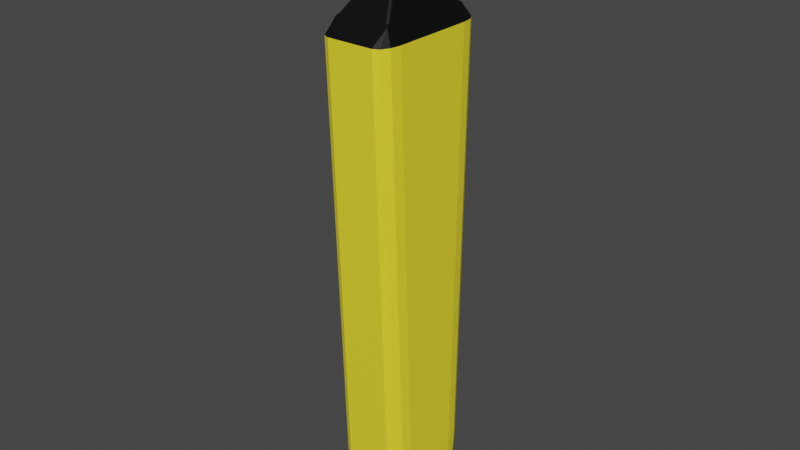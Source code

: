 # Source: highlighter.blend  (saved by Blender 2.90.8; exported with 4.5.12 LTS)
import bpy
from mathutils import Matrix  # noqa: F401  (used for matrix-valued properties, if any)

bpy.ops.wm.read_factory_settings(use_empty=True)
scene = bpy.context.scene
scene.name = 'Scene'

# ---- collections
col_collection = bpy.data.collections.new('Collection'); scene.collection.children.link(col_collection)

# ---- materials (node trees are filled in below, after node groups)
mat_material_002 = bpy.data.materials.new('Material.002')
mat_material_002.use_transparent_shadow = False
mat_material_003 = bpy.data.materials.new('Material.003')
mat_material_003.use_transparent_shadow = False

# ---- node groups
ng_auto_smooth = bpy.data.node_groups.new('Auto Smooth', 'GeometryNodeTree')
_s = ng_auto_smooth.interface.new_socket(name='Geometry', in_out='OUTPUT', socket_type='NodeSocketGeometry')
_s = ng_auto_smooth.interface.new_socket(name='Geometry', in_out='INPUT', socket_type='NodeSocketGeometry')
_s = ng_auto_smooth.interface.new_socket(name='Angle', in_out='INPUT', socket_type='NodeSocketFloat')
_s.subtype = 'ANGLE'
_s.min_value = 0.0
_s.max_value = 3.142
ng_auto_smooth.is_modifier = True
_N = ng_auto_smooth.nodes; _L = ng_auto_smooth.links
n0 = _N.new('NodeGroupOutput'); n0.name = 'Group Output'; n0.location = (480, -100)
n1 = _N.new('NodeGroupInput'); n1.name = 'Group Input'; n1.location = (-420, -300)
n2 = _N.new('NodeGroupInput'); n2.name = 'Group Input.001'; n2.location = (-60, -100)
n3 = _N.new('GeometryNodeSetShadeSmooth'); n3.name = 'Set Shade Smooth'; n3.location = (120, -100)
n3.domain = 'EDGE'
n4 = _N.new('GeometryNodeSetShadeSmooth'); n4.name = 'Set Shade Smooth.001'; n4.location = (300, -100)
n5 = _N.new('GeometryNodeInputMeshEdgeAngle'); n5.name = 'Edge Angle'; n5.location = (-420, -220)
n6 = _N.new('GeometryNodeInputEdgeSmooth'); n6.name = 'Is Edge Smooth'; n6.location = (-60, -160)
n7 = _N.new('GeometryNodeInputShadeSmooth'); n7.name = 'Is Face Smooth'; n7.location = (-240, -340)
n8 = _N.new('FunctionNodeBooleanMath'); n8.name = 'Boolean Math'; n8.location = (-60, -220)
n9 = _N.new('FunctionNodeCompare'); n9.name = 'Compare'; n9.location = (-240, -180)
n9.operation = 'LESS_EQUAL'
_L.new(n5.outputs[0], n9.inputs[0])
_L.new(n4.outputs[0], n0.inputs[0])
_L.new(n1.outputs[1], n9.inputs[1])
_L.new(n9.outputs[0], n8.inputs[0])
_L.new(n7.outputs[0], n8.inputs[1])
_L.new(n2.outputs[0], n3.inputs[0])
_L.new(n6.outputs[0], n3.inputs[1])
_L.new(n3.outputs[0], n4.inputs[0])
_L.new(n8.outputs[0], n3.inputs[2])
n0.is_active_output = True

# ---- material node trees
mat_material_002.use_nodes = True; mat_material_002.node_tree.nodes.clear()
_N = mat_material_002.node_tree.nodes; _L = mat_material_002.node_tree.links
n0 = _N.new('ShaderNodeBsdfPrincipled'); n0.name = 'Principled BSDF'; n0.location = (10, 300)
n0.distribution = 'GGX'
n0.subsurface_method = 'BURLEY'
n0.inputs[0].default_value = (1.0, 0.8464, 0.03137, 1.0)
n0.inputs[3].default_value = 1.45
n0.inputs[27].default_value = (0.0, 0.0, 0.0, 1.0)
n0.inputs[28].default_value = 1.0
n1 = _N.new('ShaderNodeOutputMaterial'); n1.name = 'Material Output'; n1.location = (300, 300)
_L.new(n0.outputs[0], n1.inputs[0])
n1.is_active_output = True
mat_material_003.use_nodes = True; mat_material_003.node_tree.nodes.clear()
_N = mat_material_003.node_tree.nodes; _L = mat_material_003.node_tree.links
n0 = _N.new('ShaderNodeBsdfPrincipled'); n0.name = 'Principled BSDF'; n0.location = (10, 300)
n0.distribution = 'GGX'
n0.subsurface_method = 'BURLEY'
n0.inputs[0].default_value = (0.0, 0.0, 0.0, 1.0)
n0.inputs[3].default_value = 1.45
n0.inputs[27].default_value = (0.0, 0.0, 0.0, 1.0)
n0.inputs[28].default_value = 1.0
n1 = _N.new('ShaderNodeOutputMaterial'); n1.name = 'Material Output'; n1.location = (300, 300)
_L.new(n0.outputs[0], n1.inputs[0])
n1.is_active_output = True

# ---- world
world_world = bpy.data.worlds.new('World'); scene.world = world_world
world_world.use_nodes = True; world_world.node_tree.nodes.clear()
_N = world_world.node_tree.nodes; _L = world_world.node_tree.links
n0 = _N.new('ShaderNodeOutputWorld'); n0.name = 'World Output'; n0.location = (300, 300)
n1 = _N.new('ShaderNodeBackground'); n1.name = 'Background'; n1.location = (10, 300)
n1.inputs[0].default_value = (0.05088, 0.05088, 0.05088, 1.0)
_L.new(n1.outputs[0], n0.inputs[0])
n0.is_active_output = True
world_world.color = (0.05088, 0.05088, 0.05088)
world_world.use_sun_shadow = False
world_world.sun_shadow_jitter_overblur = 0.0

# ---- meshes
me_cube_001 = bpy.data.meshes.new('Cube.001')
me_cube_001.from_pydata([(0.4566, 0.5292, 0.9766), (0.2321, 0.7989, 0.9766), (0.3022, 0.6126, 1.035), (0.4265, 0.6641, 0.9766), (0.3444, 0.7628, 0.9766), (0.2321, -0.796, 0.9766), (0.4566, -0.5249, 0.9766), (0.3022, -0.6096, 1.035), (0.3444, -0.7597, 0.9766), (0.4265, -0.6605, 0.9766), (-0.6404, 0.7989, 0.9766), (-0.8649, 0.5292, 0.9766), (-0.7105, 0.6126, 1.035), (-0.7526, 0.7628, 0.9766), (-0.8348, 0.6641, 0.9766), (-0.8649, -0.5249, 0.9766), (-0.6404, -0.796, 0.9766), (-0.7105, -0.6096, 1.035), (-0.8348, -0.6605, 0.9766), (-0.7526, -0.7597, 0.9766), (-0.4177, 0.1962, 1.177), (-0.3653, 0.2593, 1.177), (-0.4146, 0.2136, 1.177), (-0.4119, 0.2291, 1.177), (-0.4045, 0.2434, 1.177), (-0.3927, 0.2523, 1.177), (-0.3797, 0.2555, 1.177), (0.009478, 0.1962, 1.177), (-0.04298, 0.2593, 1.177), (0.00631, 0.2136, 1.177), (0.003643, 0.2291, 1.177), (-0.003714, 0.2434, 1.177), (-0.01557, 0.2523, 1.177), (-0.02852, 0.2555, 1.177), (-0.04298, -0.2563, 1.177), (0.009478, -0.1933, 1.177), (-0.02852, -0.2525, 1.177), (-0.01557, -0.2493, 1.177), (-0.003714, -0.2405, 1.177), (0.003643, -0.2262, 1.177), (0.00631, -0.2106, 1.177), (-0.3653, -0.2563, 1.177), (-0.4177, -0.1933, 1.177), (-0.3797, -0.2525, 1.177), (-0.3927, -0.2493, 1.177), (-0.4045, -0.2405, 1.177), (-0.4119, -0.2262, 1.177), (-0.4146, -0.2106, 1.177), (0.232, 0.588, 1.043), (0.2818, 0.528, 1.043), (0.3022, 0.6125, 1.035), (0.2457, 0.5843, 1.043), (0.258, 0.5813, 1.043), (0.2693, 0.5729, 1.043), (0.2763, 0.5593, 1.043), (0.2788, 0.5445, 1.043), (0.2818, -0.5251, 1.043), (0.232, -0.585, 1.043), (0.3022, -0.6096, 1.035), (0.2788, -0.5416, 1.043), (0.2763, -0.5564, 1.043), (0.2693, -0.57, 1.043), (0.258, -0.5784, 1.043), (0.2457, -0.5814, 1.043), (-0.6901, 0.528, 1.043), (-0.6403, 0.588, 1.043), (-0.7104, 0.6125, 1.035), (-0.6871, 0.5445, 1.043), (-0.6845, 0.5593, 1.043), (-0.6776, 0.5729, 1.043), (-0.6663, 0.5813, 1.043), (-0.654, 0.5843, 1.043), (-0.6403, -0.585, 1.043), (-0.6901, -0.5251, 1.043), (-0.7104, -0.6096, 1.035), (-0.654, -0.5814, 1.043), (-0.6663, -0.5784, 1.043), (-0.6776, -0.57, 1.043), (-0.6845, -0.5564, 1.043), (-0.6871, -0.5416, 1.043), (-0.3195, 0.08345, 1.31), (-0.2719, 0.1407, 1.31), (-0.3166, 0.09922, 1.31), (-0.3142, 0.1134, 1.31), (-0.3075, 0.1263, 1.31), (-0.2968, 0.1343, 1.31), (-0.285, 0.1372, 1.31), (-0.2719, -0.1378, 1.31), (-0.3195, -0.08052, 1.31), (-0.285, -0.1343, 1.31), (-0.2968, -0.1314, 1.31), (-0.3075, -0.1234, 1.31), (-0.3142, -0.1104, 1.31), (-0.3166, -0.09629, 1.31), (-0.08877, 0.08345, 1.31), (-0.1364, 0.1407, 1.31), (-0.09165, 0.09922, 1.31), (-0.09407, 0.1134, 1.31), (-0.1007, 0.1263, 1.31), (-0.1115, 0.1343, 1.31), (-0.1233, 0.1372, 1.31), (-0.1364, -0.1378, 1.31), (-0.08877, -0.08052, 1.31), (-0.1233, -0.1343, 1.31), (-0.1115, -0.1314, 1.31), (-0.1007, -0.1234, 1.31), (-0.09407, -0.1104, 1.31), (-0.09165, -0.09629, 1.31), (-0.1041, 0.1803, 1.243), (-0.05593, 0.1224, 1.243), (-0.09083, 0.1768, 1.243), (-0.07893, 0.1739, 1.243), (-0.06805, 0.1658, 1.243), (-0.06129, 0.1527, 1.243), (-0.05884, 0.1384, 1.243), (-0.05593, -0.1195, 1.243), (-0.1041, -0.1774, 1.243), (-0.05884, -0.1354, 1.243), (-0.06129, -0.1497, 1.243), (-0.06805, -0.1628, 1.243), (-0.07893, -0.171, 1.243), (-0.09083, -0.1739, 1.243), (-0.3042, 0.1803, 1.243), (-0.3523, 0.1224, 1.243), (-0.3174, 0.1768, 1.243), (-0.3293, 0.1739, 1.243), (-0.3402, 0.1658, 1.243), (-0.347, 0.1527, 1.243), (-0.3494, 0.1384, 1.243), (-0.3523, -0.1195, 1.243), (-0.3042, -0.1774, 1.243), (-0.3494, -0.1354, 1.243), (-0.347, -0.1497, 1.243), (-0.3402, -0.1628, 1.243), (-0.3293, -0.171, 1.243), (-0.3174, -0.1739, 1.243), (-0.2274, 0.07669, 1.377), (-0.2665, 0.0297, 1.377), (-0.2381, 0.07385, 1.377), (-0.2478, 0.07146, 1.377), (-0.2566, 0.06487, 1.377), (-0.2621, 0.05425, 1.377), (-0.2641, 0.04264, 1.377), (-0.2665, -0.02677, 1.377), (-0.2274, -0.07376, 1.377), (-0.2641, -0.03971, 1.377), (-0.2621, -0.05132, 1.377), (-0.2566, -0.06194, 1.377), (-0.2478, -0.06853, 1.377), (-0.2381, -0.07092, 1.377), (-0.1809, 0.07669, 1.377), (-0.1418, 0.0297, 1.377), (-0.1701, 0.07385, 1.377), (-0.1605, 0.07146, 1.377), (-0.1516, 0.06487, 1.377), (-0.1462, 0.05425, 1.377), (-0.1442, 0.04264, 1.377), (-0.1418, -0.02677, 1.377), (-0.1809, -0.07376, 1.377), (-0.1442, -0.03971, 1.377), (-0.1462, -0.05132, 1.377), (-0.1516, -0.06194, 1.377), (-0.1605, -0.06853, 1.377), (-0.1701, -0.07092, 1.377), (-0.4903, 0.4067, 1.11), (-0.5399, 0.3471, 1.11), (-0.504, 0.4031, 1.11), (-0.5162, 0.4001, 1.11), (-0.5274, 0.3917, 1.11), (-0.5344, 0.3782, 1.11), (-0.5369, 0.3635, 1.11), (-0.5399, -0.3441, 1.11), (-0.4903, -0.4038, 1.11), (-0.5369, -0.3606, 1.11), (-0.5344, -0.3753, 1.11), (-0.5274, -0.3888, 1.11), (-0.5162, -0.3972, 1.11), (-0.504, -0.4002, 1.11), (0.08206, 0.4067, 1.11), (0.1317, 0.3471, 1.11), (0.09572, 0.4031, 1.11), (0.108, 0.4001, 1.11), (0.1192, 0.3917, 1.11), (0.1261, 0.3782, 1.11), (0.1287, 0.3635, 1.11), (0.1317, -0.3441, 1.11), (0.08206, -0.4038, 1.11), (0.1287, -0.3606, 1.11), (0.1261, -0.3753, 1.11), (0.1192, -0.3888, 1.11), (0.108, -0.3972, 1.11), (0.09572, -0.4002, 1.11), (-0.2376, -0.01037, 1.443), (-0.2648, -0.01978, 1.412), (-0.2476, -0.01212, 1.441), (-0.2563, -0.01452, 1.434), (-0.2623, -0.01721, 1.424), (-0.2137, -0.03908, 1.443), (-0.2216, -0.07181, 1.412), (-0.2152, -0.05109, 1.441), (-0.2172, -0.06153, 1.434), (-0.2194, -0.06881, 1.424), (-0.2353, -0.02281, 1.443), (-0.2622, -0.03411, 1.412), (-0.2451, -0.02565, 1.441), (-0.2537, -0.0288, 1.434), (-0.2597, -0.03177, 1.424), (-0.2338, -0.03154, 1.443), (-0.26, -0.04696, 1.412), (-0.2433, -0.03629, 1.441), (-0.2516, -0.04089, 1.434), (-0.2575, -0.04464, 1.424), (-0.2328, -0.03341, 1.443), (-0.254, -0.05873, 1.412), (-0.2402, -0.04225, 1.441), (-0.2468, -0.05016, 1.434), (-0.2516, -0.05595, 1.424), (-0.2313, -0.03456, 1.443), (-0.2442, -0.06602, 1.412), (-0.2353, -0.04594, 1.441), (-0.2391, -0.05591, 1.434), (-0.2422, -0.06297, 1.424), (-0.2241, -0.03635, 1.443), (-0.2335, -0.06867, 1.412), (-0.2264, -0.04812, 1.441), (-0.2291, -0.0584, 1.434), (-0.2315, -0.06561, 1.424), (-0.2137, 0.04201, 1.443), (-0.2216, 0.07475, 1.412), (-0.2152, 0.05402, 1.441), (-0.2172, 0.06446, 1.434), (-0.2194, 0.07174, 1.424), (-0.2376, 0.0133, 1.443), (-0.2648, 0.02271, 1.412), (-0.2476, 0.01505, 1.441), (-0.2563, 0.01745, 1.434), (-0.2623, 0.02014, 1.424), (-0.2241, 0.03928, 1.443), (-0.2335, 0.0716, 1.412), (-0.2264, 0.05105, 1.441), (-0.2291, 0.06133, 1.434), (-0.2315, 0.06854, 1.424), (-0.2313, 0.03749, 1.443), (-0.2442, 0.06896, 1.412), (-0.2353, 0.04887, 1.441), (-0.2391, 0.05884, 1.434), (-0.2422, 0.0659, 1.424), (-0.2328, 0.03634, 1.443), (-0.254, 0.06166, 1.412), (-0.2402, 0.04518, 1.441), (-0.2468, 0.05309, 1.434), (-0.2516, 0.05888, 1.424), (-0.2338, 0.03447, 1.443), (-0.26, 0.04989, 1.412), (-0.2433, 0.03922, 1.441), (-0.2516, 0.04382, 1.434), (-0.2575, 0.04757, 1.424), (-0.2353, 0.02575, 1.443), (-0.2622, 0.03704, 1.412), (-0.2451, 0.02858, 1.441), (-0.2537, 0.03173, 1.434), (-0.2597, 0.0347, 1.424), (-0.1707, 0.0133, 1.443), (-0.1434, 0.02271, 1.412), (-0.1607, 0.01505, 1.441), (-0.152, 0.01745, 1.434), (-0.1459, 0.02014, 1.424), (-0.1945, 0.04201, 1.443), (-0.1867, 0.07475, 1.412), (-0.1931, 0.05402, 1.441), (-0.1911, 0.06446, 1.434), (-0.1888, 0.07174, 1.424), (-0.173, 0.02575, 1.443), (-0.146, 0.03704, 1.412), (-0.1632, 0.02858, 1.441), (-0.1546, 0.03173, 1.434), (-0.1486, 0.0347, 1.424), (-0.1745, 0.03447, 1.443), (-0.1482, 0.04989, 1.412), (-0.165, 0.03922, 1.441), (-0.1567, 0.04382, 1.434), (-0.1508, 0.04757, 1.424), (-0.1754, 0.03634, 1.443), (-0.1543, 0.06166, 1.412), (-0.1681, 0.04518, 1.441), (-0.1614, 0.05309, 1.434), (-0.1566, 0.05888, 1.424), (-0.177, 0.03749, 1.443), (-0.1641, 0.06896, 1.412), (-0.173, 0.04887, 1.441), (-0.1692, 0.05884, 1.434), (-0.166, 0.0659, 1.424), (-0.1842, 0.03928, 1.443), (-0.1748, 0.0716, 1.412), (-0.1818, 0.05105, 1.441), (-0.1792, 0.06133, 1.434), (-0.1767, 0.06854, 1.424), (-0.1945, -0.03908, 1.443), (-0.1867, -0.07181, 1.412), (-0.1931, -0.05109, 1.441), (-0.1911, -0.06153, 1.434), (-0.1888, -0.06881, 1.424), (-0.1707, -0.01037, 1.443), (-0.1434, -0.01978, 1.412), (-0.1607, -0.01212, 1.441), (-0.152, -0.01452, 1.434), (-0.1459, -0.01721, 1.424), (-0.1842, -0.03635, 1.443), (-0.1748, -0.06867, 1.412), (-0.1818, -0.04812, 1.441), (-0.1792, -0.0584, 1.434), (-0.1767, -0.06561, 1.424), (-0.177, -0.03456, 1.443), (-0.1641, -0.06602, 1.412), (-0.173, -0.04594, 1.441), (-0.1692, -0.05591, 1.434), (-0.166, -0.06297, 1.424), (-0.1754, -0.03341, 1.443), (-0.1543, -0.05873, 1.412), (-0.1681, -0.04225, 1.441), (-0.1614, -0.05016, 1.434), (-0.1566, -0.05595, 1.424), (-0.1745, -0.03154, 1.443), (-0.1482, -0.04696, 1.412), (-0.165, -0.03629, 1.441), (-0.1567, -0.04089, 1.434), (-0.1508, -0.04464, 1.424), (-0.173, -0.02281, 1.443), (-0.146, -0.03411, 1.412), (-0.1632, -0.02565, 1.441), (-0.1546, -0.0288, 1.434), (-0.1486, -0.03177, 1.424), (-0.2635, -0.03802, 1.385), (-0.266, -0.02465, 1.385), (-0.266, 0.02758, 1.385), (-0.2256, -0.07317, 1.385), (-0.2367, -0.07024, 1.385), (-0.1827, -0.07317, 1.385), (-0.2615, -0.05, 1.385), (-0.2558, -0.06097, 1.385), (-0.2467, -0.06777, 1.385), (-0.2367, 0.07317, 1.385), (-0.2256, 0.0761, 1.385), (-0.1827, 0.0761, 1.385), (-0.2635, 0.04095, 1.385), (-0.2467, 0.0707, 1.385), (-0.2558, 0.0639, 1.385), (-0.2615, 0.05293, 1.385), (-0.1423, 0.02758, 1.385), (-0.1447, 0.04095, 1.385), (-0.1423, -0.02465, 1.385), (-0.1715, 0.07317, 1.385), (-0.1468, 0.05293, 1.385), (-0.1524, 0.0639, 1.385), (-0.1616, 0.0707, 1.385), (-0.1715, -0.07024, 1.385), (-0.1447, -0.03802, 1.385), (-0.1616, -0.06777, 1.385), (-0.1524, -0.06097, 1.385), (-0.1468, -0.05, 1.385), (-0.2728, -0.02858, 1.38), (-0.2728, 0.03151, 1.38), (-0.241, -0.0782, 1.38), (-0.2288, 0.08432, 1.38), (-0.1794, 0.08432, 1.38), (-0.2701, 0.04606, 1.38), (-0.1355, 0.03151, 1.38), (-0.1355, -0.02858, 1.38), (-0.1673, 0.08113, 1.38), (-0.1381, -0.04313, 1.38), (-0.2701, -0.04313, 1.38), (-0.2288, -0.08139, 1.38), (-0.1794, -0.08139, 1.38), (-0.2679, -0.05617, 1.38), (-0.2617, -0.06811, 1.38), (-0.2518, -0.07552, 1.38), (-0.241, 0.08113, 1.38), (-0.2518, 0.07845, 1.38), (-0.2617, 0.07104, 1.38), (-0.2679, 0.0591, 1.38), (-0.1381, 0.04606, 1.38), (-0.1404, 0.0591, 1.38), (-0.1465, 0.07104, 1.38), (-0.1565, 0.07845, 1.38), (-0.1673, -0.0782, 1.38), (-0.1565, -0.07552, 1.38), (-0.1465, -0.06811, 1.38), (-0.1404, -0.05617, 1.38), (-0.2707, -0.04314, 1.384), (-0.2286, -0.0821, 1.384), (-0.1796, -0.0821, 1.384), (-0.2684, -0.05642, 1.384), (-0.2621, -0.06858, 1.384), (-0.252, -0.07612, 1.384), (-0.241, 0.08178, 1.384), (-0.252, 0.07905, 1.384), (-0.2621, 0.07151, 1.384), (-0.2684, 0.05936, 1.384), (-0.1376, 0.04608, 1.384), (-0.1399, 0.05936, 1.384), (-0.1461, 0.07151, 1.384), (-0.1563, 0.07905, 1.384), (-0.1673, -0.07885, 1.384), (-0.1563, -0.07612, 1.384), (-0.1461, -0.06858, 1.384), (-0.1399, -0.05642, 1.384), (-0.2734, -0.02833, 1.384), (-0.2734, 0.03126, 1.384), (-0.241, -0.07885, 1.384), (-0.2286, 0.08503, 1.384), (-0.1796, 0.08503, 1.384), (-0.2707, 0.04608, 1.384), (-0.1349, 0.03126, 1.384), (-0.1349, -0.02833, 1.384), (-0.1673, 0.08178, 1.384), (-0.1376, -0.04314, 1.384), (-0.619, -0.3484, -1.0), (-0.6429, -0.5923, -0.782), (-0.6265, -0.4172, -0.9893), (-0.6332, -0.4817, -0.9584), (-0.6384, -0.5357, -0.9101), (-0.6418, -0.5738, -0.8494), (-0.6854, -0.2674, -1.0), (-0.8674, -0.3213, -0.7818), (-0.7417, -0.2774, -0.9893), (-0.7925, -0.289, -0.9583), (-0.8327, -0.3009, -0.91), (-0.8585, -0.312, -0.8492), (-0.6606, -0.3349, -1.0), (-0.7551, -0.556, -0.7819), (-0.6899, -0.3967, -0.9893), (-0.7163, -0.4548, -0.9584), (-0.7372, -0.5037, -0.9101), (-0.7506, -0.5386, -0.8493), (-0.6739, -0.3188, -1.0), (-0.8373, -0.4568, -0.7818), (-0.7245, -0.3549, -0.9893), (-0.7701, -0.3899, -0.9583), (-0.8062, -0.4204, -0.9101), (-0.8294, -0.4435, -0.8493), (-0.6854, 0.3894, -1.0), (-0.8674, 0.4304, -0.7817), (-0.7417, 0.3988, -0.9893), (-0.7925, 0.4086, -0.9583), (-0.8327, 0.4177, -0.91), (-0.8585, 0.4252, -0.8492), (-0.6191, 0.4691, -1.0), (-0.6429, 0.7001, -0.7817), (-0.6266, 0.5373, -0.9893), (-0.6332, 0.6, -0.9583), (-0.6385, 0.6511, -0.91), (-0.6418, 0.6856, -0.8491), (-0.6741, 0.4399, -1.0), (-0.8373, 0.5652, -0.7817), (-0.7246, 0.4754, -0.9893), (-0.7701, 0.5087, -0.9583), (-0.8062, 0.5364, -0.91), (-0.8294, 0.5559, -0.8491), (-0.661, 0.4557, -1.0), (-0.7551, 0.6639, -0.7817), (-0.6901, 0.5168, -0.9893), (-0.7164, 0.5732, -0.9583), (-0.7373, 0.6193, -0.91), (-0.7506, 0.6506, -0.8491), (0.2771, -0.2674, -1.0), (0.4591, -0.3213, -0.7818), (0.3334, -0.2774, -0.9893), (0.3842, -0.289, -0.9583), (0.4245, -0.3009, -0.91), (0.4503, -0.312, -0.8492), (0.2108, -0.3484, -1.0), (0.2346, -0.5923, -0.782), (0.2182, -0.4172, -0.9893), (0.2249, -0.4817, -0.9584), (0.2302, -0.5357, -0.9101), (0.2335, -0.5738, -0.8494), (0.2657, -0.3188, -1.0), (0.429, -0.4568, -0.7818), (0.3162, -0.3549, -0.9893), (0.3618, -0.3899, -0.9583), (0.398, -0.4204, -0.9101), (0.4211, -0.4435, -0.8493), (0.2524, -0.3349, -1.0), (0.3469, -0.556, -0.7819), (0.2816, -0.3967, -0.9893), (0.308, -0.4548, -0.9584), (0.3289, -0.5037, -0.9101), (0.3423, -0.5386, -0.8493), (0.2109, 0.4691, -1.0), (0.2346, 0.7001, -0.7817), (0.2183, 0.5373, -0.9893), (0.2249, 0.6, -0.9583), (0.2302, 0.6511, -0.91), (0.2335, 0.6856, -0.8491), (0.2771, 0.3894, -1.0), (0.4591, 0.4304, -0.7817), (0.3334, 0.3988, -0.9893), (0.3842, 0.4086, -0.9583), (0.4245, 0.4177, -0.91), (0.4503, 0.4252, -0.8492), (0.2527, 0.4557, -1.0), (0.3469, 0.6639, -0.7817), (0.2819, 0.5168, -0.9893), (0.3082, 0.5732, -0.9583), (0.329, 0.6193, -0.91), (0.3423, 0.6506, -0.8491), (0.2658, 0.4399, -1.0), (0.429, 0.5652, -0.7817), (0.3163, 0.4754, -0.9893), (0.3619, 0.5087, -0.9583), (0.398, 0.5364, -0.91), (0.4211, 0.5559, -0.8491)], [], [(5, 471, 483, 8), (429, 19, 18, 435), (453, 14, 13, 459), (435, 18, 15, 423), (368, 152, 150, 364), (338, 208, 203, 332), (178, 164, 21, 28), (335, 198, 223, 336), (334, 233, 258, 344), (56, 49, 179, 185), (20, 42, 129, 123), (41, 34, 116, 130), (28, 21, 122, 108), (64, 73, 171, 165), (72, 57, 186, 172), (108, 122, 81, 95), (87, 101, 158, 144), (80, 88, 143, 137), (95, 81, 136, 150), (165, 171, 42, 20), (185, 179, 27, 35), (35, 27, 109, 115), (172, 186, 34, 41), (102, 94, 151, 157), (130, 116, 101, 87), (115, 109, 94, 102), (123, 129, 88, 80), (7, 6, 0, 2, 50, 49, 56, 58), (48, 65, 164, 178), (12, 11, 15, 17, 74, 73, 64, 66), (17, 16, 5, 7, 58, 57, 72, 74), (2, 1, 10, 12, 66, 65, 48, 50), (0, 3, 2), (3, 4, 2), (4, 1, 2), (5, 8, 7), (8, 9, 7), (9, 6, 7), (10, 13, 12), (13, 14, 12), (14, 11, 12), (15, 18, 17), (18, 19, 17), (19, 16, 17), (3, 507, 501, 4), (0, 495, 507, 3), (8, 483, 477, 9), (4, 501, 489, 1), (495, 0, 6, 465), (459, 13, 10, 447), (9, 477, 465, 6), (447, 10, 1, 489), (471, 5, 16, 417), (441, 11, 14, 453), (423, 15, 11, 441), (417, 16, 19, 429), (48, 51, 52, 53, 54, 55, 49, 50), (56, 59, 60, 61, 62, 63, 57, 58), (64, 67, 68, 69, 70, 71, 65, 66), (72, 75, 76, 77, 78, 79, 73, 74), (345, 243, 238, 341), (366, 151, 156, 380), (344, 258, 253, 347), (347, 253, 248, 346), (346, 248, 243, 345), (343, 342, 228, 268), (335, 337, 298, 198), (341, 238, 228, 342), (336, 223, 218, 340), (340, 218, 213, 339), (339, 213, 208, 338), (334, 333, 193, 233), (165, 20, 22, 170), (170, 22, 23, 169), (169, 23, 24, 168), (168, 24, 25, 167), (167, 25, 26, 166), (166, 26, 21, 164), (109, 27, 29, 114), (114, 29, 30, 113), (113, 30, 31, 112), (112, 31, 32, 111), (111, 32, 33, 110), (110, 33, 28, 108), (116, 34, 36, 121), (121, 36, 37, 120), (120, 37, 38, 119), (119, 38, 39, 118), (118, 39, 40, 117), (117, 40, 35, 115), (172, 41, 43, 177), (177, 43, 44, 176), (176, 44, 45, 175), (175, 45, 46, 174), (174, 46, 47, 173), (173, 47, 42, 171), (179, 49, 55, 184), (184, 55, 54, 183), (183, 54, 53, 182), (182, 53, 52, 181), (181, 52, 51, 180), (180, 51, 48, 178), (186, 57, 63, 191), (191, 63, 62, 190), (190, 62, 61, 189), (189, 61, 60, 188), (188, 60, 59, 187), (187, 59, 56, 185), (123, 80, 82, 128), (128, 82, 83, 127), (127, 83, 84, 126), (126, 84, 85, 125), (125, 85, 86, 124), (124, 86, 81, 122), (130, 87, 89, 135), (135, 89, 90, 134), (134, 90, 91, 133), (133, 91, 92, 132), (132, 92, 93, 131), (131, 93, 88, 129), (151, 94, 96, 156), (156, 96, 97, 155), (155, 97, 98, 154), (154, 98, 99, 153), (153, 99, 100, 152), (152, 100, 95, 150), (158, 101, 103, 163), (163, 103, 104, 162), (162, 104, 105, 161), (161, 105, 106, 160), (160, 106, 107, 159), (159, 107, 102, 157), (94, 109, 114, 96), (96, 114, 113, 97), (97, 113, 112, 98), (98, 112, 111, 99), (99, 111, 110, 100), (100, 110, 108, 95), (101, 116, 121, 103), (103, 121, 120, 104), (104, 120, 119, 105), (105, 119, 118, 106), (106, 118, 117, 107), (107, 117, 115, 102), (20, 123, 128, 22), (22, 128, 127, 23), (23, 127, 126, 24), (24, 126, 125, 25), (25, 125, 124, 26), (26, 124, 122, 21), (41, 130, 135, 43), (43, 135, 134, 44), (44, 134, 133, 45), (45, 133, 132, 46), (46, 132, 131, 47), (47, 131, 129, 42), (80, 137, 142, 82), (82, 142, 141, 83), (83, 141, 140, 84), (84, 140, 139, 85), (85, 139, 138, 86), (86, 138, 136, 81), (87, 144, 149, 89), (89, 149, 148, 90), (90, 148, 147, 91), (91, 147, 146, 92), (92, 146, 145, 93), (93, 145, 143, 88), (350, 348, 263, 303), (381, 155, 154, 382), (382, 154, 153, 383), (383, 153, 152, 368), (372, 158, 163, 384), (380, 156, 155, 381), (369, 159, 157, 367), (385, 162, 161, 386), (386, 161, 160, 387), (387, 160, 159, 369), (384, 163, 162, 385), (64, 165, 170, 67), (67, 170, 169, 68), (68, 169, 168, 69), (69, 168, 167, 70), (70, 167, 166, 71), (71, 166, 164, 65), (72, 172, 177, 75), (75, 177, 176, 76), (76, 176, 175, 77), (77, 175, 174, 78), (78, 174, 173, 79), (79, 173, 171, 73), (27, 179, 184, 29), (29, 184, 183, 30), (30, 183, 182, 31), (31, 182, 181, 32), (32, 181, 180, 33), (33, 180, 178, 28), (34, 186, 191, 36), (36, 191, 190, 37), (37, 190, 189, 38), (38, 189, 188, 39), (39, 188, 187, 40), (40, 187, 185, 35), (262, 272, 277, 282, 287, 292, 267, 227, 237, 242, 247, 252, 257, 232, 192, 202, 207, 212, 217, 222, 197, 297, 307, 312, 317, 322, 327, 302), (232, 257, 259, 234), (234, 259, 260, 235), (235, 260, 261, 236), (236, 261, 258, 233), (257, 252, 254, 259), (259, 254, 255, 260), (260, 255, 256, 261), (261, 256, 253, 258), (252, 247, 249, 254), (254, 249, 250, 255), (255, 250, 251, 256), (256, 251, 248, 253), (247, 242, 244, 249), (249, 244, 245, 250), (250, 245, 246, 251), (251, 246, 243, 248), (242, 237, 239, 244), (244, 239, 240, 245), (245, 240, 241, 246), (246, 241, 238, 243), (237, 227, 229, 239), (239, 229, 230, 240), (240, 230, 231, 241), (241, 231, 228, 238), (197, 222, 224, 199), (199, 224, 225, 200), (200, 225, 226, 201), (201, 226, 223, 198), (222, 217, 219, 224), (224, 219, 220, 225), (225, 220, 221, 226), (226, 221, 218, 223), (217, 212, 214, 219), (219, 214, 215, 220), (220, 215, 216, 221), (221, 216, 213, 218), (212, 207, 209, 214), (214, 209, 210, 215), (215, 210, 211, 216), (216, 211, 208, 213), (207, 202, 204, 209), (209, 204, 205, 210), (210, 205, 206, 211), (211, 206, 203, 208), (202, 192, 194, 204), (204, 194, 195, 205), (205, 195, 196, 206), (206, 196, 193, 203), (272, 262, 264, 274), (274, 264, 265, 275), (275, 265, 266, 276), (276, 266, 263, 273), (277, 272, 274, 279), (279, 274, 275, 280), (280, 275, 276, 281), (281, 276, 273, 278), (282, 277, 279, 284), (284, 279, 280, 285), (285, 280, 281, 286), (286, 281, 278, 283), (287, 282, 284, 289), (289, 284, 285, 290), (290, 285, 286, 291), (291, 286, 283, 288), (292, 287, 289, 294), (294, 289, 290, 295), (295, 290, 291, 296), (296, 291, 288, 293), (267, 292, 294, 269), (269, 294, 295, 270), (270, 295, 296, 271), (271, 296, 293, 268), (307, 297, 299, 309), (309, 299, 300, 310), (310, 300, 301, 311), (311, 301, 298, 308), (312, 307, 309, 314), (314, 309, 310, 315), (315, 310, 311, 316), (316, 311, 308, 313), (317, 312, 314, 319), (319, 314, 315, 320), (320, 315, 316, 321), (321, 316, 313, 318), (322, 317, 319, 324), (324, 319, 320, 325), (325, 320, 321, 326), (326, 321, 318, 323), (327, 322, 324, 329), (329, 324, 325, 330), (330, 325, 326, 331), (331, 326, 323, 328), (302, 327, 329, 304), (304, 329, 330, 305), (305, 330, 331, 306), (306, 331, 328, 303), (192, 232, 234, 194), (194, 234, 235, 195), (195, 235, 236, 196), (196, 236, 233, 193), (303, 263, 266, 306), (306, 266, 265, 305), (305, 265, 264, 304), (304, 264, 262, 302), (268, 228, 231, 271), (271, 231, 230, 270), (270, 230, 229, 269), (269, 229, 227, 267), (198, 298, 301, 201), (201, 301, 300, 200), (200, 300, 299, 199), (199, 299, 297, 197), (332, 203, 193, 333), (388, 332, 333, 406), (308, 355, 357, 313), (323, 359, 356, 328), (318, 358, 359, 323), (313, 357, 358, 318), (328, 356, 350, 303), (273, 349, 352, 278), (298, 337, 355, 308), (288, 354, 351, 293), (283, 353, 354, 288), (278, 352, 353, 283), (413, 412, 348, 350), (407, 406, 333, 334), (392, 339, 338, 391), (393, 340, 339, 392), (408, 336, 340, 393), (394, 341, 342, 409), (389, 390, 337, 335), (410, 409, 342, 343), (396, 346, 345, 395), (397, 347, 346, 396), (411, 344, 347, 397), (263, 348, 349, 273), (395, 345, 341, 394), (407, 334, 344, 411), (389, 335, 336, 408), (391, 338, 332, 388), (293, 351, 343, 268), (146, 373, 370, 145), (144, 371, 362, 149), (137, 361, 365, 142), (139, 377, 376, 138), (142, 365, 379, 141), (141, 379, 378, 140), (140, 378, 377, 139), (150, 136, 363, 364), (144, 158, 372, 371), (138, 376, 363, 136), (149, 362, 375, 148), (148, 375, 374, 147), (147, 374, 373, 146), (137, 143, 360, 361), (157, 151, 366, 367), (145, 370, 360, 143), (402, 384, 385, 403), (405, 387, 369, 415), (404, 386, 387, 405), (403, 385, 386, 404), (415, 369, 367, 413), (398, 380, 381, 399), (390, 372, 384, 402), (401, 383, 368, 414), (400, 382, 383, 401), (399, 381, 382, 400), (412, 366, 380, 398), (414, 368, 364, 410), (351, 414, 410, 343), (348, 412, 398, 349), (352, 399, 400, 353), (353, 400, 401, 354), (354, 401, 414, 351), (337, 390, 402, 355), (349, 398, 399, 352), (356, 415, 413, 350), (357, 403, 404, 358), (358, 404, 405, 359), (359, 405, 415, 356), (355, 402, 403, 357), (373, 391, 388, 370), (371, 389, 408, 362), (361, 407, 411, 365), (377, 395, 394, 376), (365, 411, 397, 379), (379, 397, 396, 378), (378, 396, 395, 377), (364, 363, 409, 410), (371, 372, 390, 389), (376, 394, 409, 363), (362, 408, 393, 375), (375, 393, 392, 374), (374, 392, 391, 373), (361, 360, 406, 407), (367, 366, 412, 413), (370, 388, 406, 360), (494, 506, 508, 496), (496, 508, 509, 497), (497, 509, 510, 498), (498, 510, 511, 499), (499, 511, 507, 495), (506, 500, 502, 508), (508, 502, 503, 509), (509, 503, 504, 510), (510, 504, 505, 511), (511, 505, 501, 507), (500, 488, 490, 502), (502, 490, 491, 503), (503, 491, 492, 504), (504, 492, 493, 505), (505, 493, 489, 501), (470, 482, 484, 472), (472, 484, 485, 473), (473, 485, 486, 474), (474, 486, 487, 475), (475, 487, 483, 471), (482, 476, 478, 484), (484, 478, 479, 485), (485, 479, 480, 486), (486, 480, 481, 487), (487, 481, 477, 483), (476, 464, 466, 478), (478, 466, 467, 479), (479, 467, 468, 480), (480, 468, 469, 481), (481, 469, 465, 477), (452, 440, 442, 454), (454, 442, 443, 455), (455, 443, 444, 456), (456, 444, 445, 457), (457, 445, 441, 453), (458, 452, 454, 460), (460, 454, 455, 461), (461, 455, 456, 462), (462, 456, 457, 463), (463, 457, 453, 459), (446, 458, 460, 448), (448, 460, 461, 449), (449, 461, 462, 450), (450, 462, 463, 451), (451, 463, 459, 447), (428, 416, 418, 430), (430, 418, 419, 431), (431, 419, 420, 432), (432, 420, 421, 433), (433, 421, 417, 429), (434, 428, 430, 436), (436, 430, 431, 437), (437, 431, 432, 438), (438, 432, 433, 439), (439, 433, 429, 435), (422, 434, 436, 424), (424, 436, 437, 425), (425, 437, 438, 426), (426, 438, 439, 427), (427, 439, 435, 423), (423, 441, 445, 427), (427, 445, 444, 426), (426, 444, 443, 425), (425, 443, 442, 424), (424, 442, 440, 422), (447, 489, 493, 451), (451, 493, 492, 450), (450, 492, 491, 449), (449, 491, 490, 448), (448, 490, 488, 446), (495, 465, 469, 499), (499, 469, 468, 498), (498, 468, 467, 497), (497, 467, 466, 496), (496, 466, 464, 494), (471, 417, 421, 475), (475, 421, 420, 474), (474, 420, 419, 473), (473, 419, 418, 472), (472, 418, 416, 470), (440, 452, 458, 446, 488, 500, 506, 494, 464, 476, 482, 470, 416, 428, 434, 422)])
me_cube_001.polygons.foreach_set('material_index', [0, 0, 0, 0, 1, 0, 1, 0, 0, 1, 1, 1, 1, 1, 1, 1, 1, 1, 1, 1, 1, 1, 1, 1, 1, 1, 1, 1, 1, 1, 1, 1, 1, 1, 1, 1, 1, 1, 1, 1, 1, 1, 1, 1, 0, 0, 0, 0, 0, 0, 0, 0, 0, 0, 0, 0, 1, 1, 1, 1, 0, 1, 0, 0, 0, 0, 0, 0, 0, 0, 0, 0, 1, 1, 1, 1, 1, 1, 1, 1, 1, 1, 1, 1, 1, 1, 1, 1, 1, 1, 1, 1, 1, 1, 1, 1, 1, 1, 1, 1, 1, 1, 1, 1, 1, 1, 1, 1, 1, 1, 1, 1, 1, 1, 1, 1, 1, 1, 1, 1, 1, 1, 1, 1, 1, 1, 1, 1, 1, 1, 1, 1, 1, 1, 1, 1, 1, 1, 1, 1, 1, 1, 1, 1, 1, 1, 1, 1, 1, 1, 1, 1, 1, 1, 1, 1, 1, 1, 1, 1, 1, 1, 1, 1, 1, 1, 1, 1, 0, 1, 1, 1, 1, 1, 1, 1, 1, 1, 1, 1, 1, 1, 1, 1, 1, 1, 1, 1, 1, 1, 1, 1, 1, 1, 1, 1, 1, 1, 1, 1, 1, 1, 1, 0, 0, 0, 0, 0, 0, 0, 0, 0, 0, 0, 0, 0, 0, 0, 0, 0, 0, 0, 0, 0, 0, 0, 0, 0, 0, 0, 0, 0, 0, 0, 0, 0, 0, 0, 0, 0, 0, 0, 0, 0, 0, 0, 0, 0, 0, 0, 0, 0, 0, 0, 0, 0, 0, 0, 0, 0, 0, 0, 0, 0, 0, 0, 0, 0, 0, 0, 0, 0, 0, 0, 0, 0, 0, 0, 0, 0, 0, 0, 0, 0, 0, 0, 0, 0, 0, 0, 0, 0, 0, 0, 0, 0, 0, 0, 0, 0, 0, 0, 0, 0, 0, 0, 0, 0, 0, 0, 0, 0, 0, 0, 0, 0, 0, 1, 0, 0, 0, 0, 0, 0, 0, 0, 0, 0, 1, 1, 1, 1, 1, 1, 1, 1, 1, 1, 1, 0, 1, 1, 1, 1, 0, 1, 1, 1, 1, 1, 1, 1, 1, 1, 1, 1, 1, 1, 1, 1, 1, 1, 1, 1, 1, 1, 1, 1, 1, 1, 1, 1, 1, 0, 1, 1, 1, 1, 1, 1, 1, 1, 1, 1, 1, 1, 1, 1, 1, 1, 1, 1, 1, 1, 1, 1, 1, 1, 1, 1, 1, 0, 0, 0, 0, 0, 0, 0, 0, 0, 0, 0, 0, 0, 0, 0, 0, 0, 0, 0, 0, 0, 0, 0, 0, 0, 0, 0, 0, 0, 0, 0, 0, 0, 0, 0, 0, 0, 0, 0, 0, 0, 0, 0, 0, 0, 0, 0, 0, 0, 0, 0, 0, 0, 0, 0, 0, 0, 0, 0, 0, 0, 0, 0, 0, 0, 0, 0, 0, 0, 0, 0, 0, 0, 0, 0, 0, 0, 0, 0, 0, 0])
_uv = me_cube_001.uv_layers.new(name='UVMap')
_uv.uv.foreach_set('vector', [0.625, 0.7925, 0.4026, 0.7923, 0.3959, 0.7627, 0.6245, 0.7712, 0.4025, 0.0, 0.6245, 0.0, 0.625, 0.02125, 0.4026, 0.02637, 0.3302, 0.3138, 0.625, 0.2289, 0.6247, 0.2712, 0.3346, 0.3411, 0.4026, 0.02637, 0.625, 0.02125, 0.625, 0.04249, 0.4026, 0.05273, 0.6272, 0.4446, 0.625, 0.4435, 0.625, 0.4216, 0.6247, 0.4196, 0.625, 0.03852, 0.625, 0.04217, 0.625, 0.06436, 0.625, 0.05882, 0.625, 0.4815, 0.625, 0.2685, 0.625, 0.2807, 0.625, 0.4693, 0.625, 0.9182, 0.625, 0.9106, 0.625, 0.9354, 0.625, 0.9409, 0.623, 0.1654, 0.625, 0.161, 0.6686, 0.2559, 0.6394, 0.2148, 0.625, 0.7372, 0.625, 0.5128, 0.625, 0.5184, 0.625, 0.7316, 0.625, 0.2194, 0.625, 0.03059, 0.625, 0.04048, 0.625, 0.2095, 0.625, 0.9693, 0.625, 0.7807, 0.625, 0.7906, 0.625, 0.9594, 0.625, 0.4693, 0.625, 0.2807, 0.625, 0.2906, 0.625, 0.4594, 0.625, 0.2372, 0.625, 0.01278, 0.625, 0.01841, 0.625, 0.2316, 0.625, 0.9872, 0.625, 0.7628, 0.625, 0.7685, 0.625, 0.9815, 0.625, 0.4594, 0.625, 0.2906, 0.625, 0.3016, 0.625, 0.4484, 0.625, 0.9484, 0.625, 0.8016, 0.625, 0.8284, 0.625, 0.9216, 0.625, 0.1986, 0.625, 0.05139, 0.625, 0.07809, 0.625, 0.1719, 0.625, 0.4484, 0.625, 0.3016, 0.625, 0.3284, 0.625, 0.4216, 0.625, 0.2316, 0.625, 0.01841, 0.625, 0.03059, 0.625, 0.2194, 0.625, 0.7316, 0.625, 0.5184, 0.625, 0.5306, 0.625, 0.7194, 0.625, 0.7194, 0.625, 0.5306, 0.625, 0.5405, 0.625, 0.7095, 0.625, 0.9815, 0.625, 0.7685, 0.625, 0.7807, 0.625, 0.9693, 0.625, 0.6986, 0.625, 0.5514, 0.625, 0.5781, 0.625, 0.6719, 0.625, 0.9594, 0.625, 0.7906, 0.625, 0.8016, 0.625, 0.9484, 0.625, 0.7095, 0.625, 0.5405, 0.625, 0.5514, 0.625, 0.6986, 0.625, 0.2095, 0.625, 0.04048, 0.625, 0.05139, 0.625, 0.1986, 0.625, 0.75, 0.625, 0.7075, 0.625, 0.5423, 0.625, 0.5, 0.625, 0.5, 0.625, 0.5128, 0.625, 0.7372, 0.625, 0.75, 0.625, 0.4872, 0.625, 0.2628, 0.625, 0.2685, 0.625, 0.4815, 0.625, 0.25, 0.625, 0.2077, 0.625, 0.04249, 0.625, 0.0, 0.625, 0.0, 0.625, 0.01278, 0.625, 0.2372, 0.625, 0.25, 0.625, 1.0, 0.625, 0.9575, 0.625, 0.7925, 0.625, 0.75, 0.625, 0.75, 0.625, 0.7628, 0.625, 0.9872, 0.625, 1.0, 0.625, 0.5, 0.625, 0.4575, 0.625, 0.2925, 0.625, 0.25, 0.625, 0.25, 0.625, 0.2628, 0.625, 0.4872, 0.625, 0.5, 0.625, 0.5423, 0.625, 0.5211, 0.625, 0.5, 0.625, 0.5211, 0.625, 0.5057, 0.625, 0.5, 0.625, 0.5057, 0.6251, 0.5, 0.625, 0.5, 0.625, 0.7925, 0.6245, 0.7712, 0.625, 0.75, 0.6245, 0.7712, 0.623, 0.7557, 0.625, 0.75, 0.623, 0.7557, 0.6211, 0.75, 0.625, 0.75, 0.625, 0.2925, 0.6247, 0.2712, 0.625, 0.25, 0.6247, 0.2712, 0.624, 0.2557, 0.625, 0.25, 0.624, 0.2557, 0.6231, 0.25, 0.625, 0.25, 0.6211, 1.0, 0.625, 0.9943, 0.625, 0.9708, 0.625, 0.9943, 0.625, 0.9788, 0.625, 0.9708, 0.625, 0.9788, 0.625, 0.9575, 0.625, 0.9708, 0.625, 0.5211, 0.4009, 0.5262, 0.3962, 0.4872, 0.6247, 0.4788, 0.625, 0.5423, 0.4026, 0.5525, 0.4009, 0.5262, 0.625, 0.5211, 0.6245, 0.7712, 0.3959, 0.7627, 0.4009, 0.7236, 0.625, 0.7288, 0.6247, 0.4788, 0.3962, 0.4872, 0.4026, 0.4577, 0.625, 0.4575, 0.4026, 0.5525, 0.625, 0.5423, 0.625, 0.7075, 0.4026, 0.6973, 0.3346, 0.3411, 0.6247, 0.2712, 0.625, 0.2925, 0.4026, 0.2923, 0.625, 0.7288, 0.4009, 0.7236, 0.4026, 0.6973, 0.625, 0.7075, 0.4026, 0.2923, 0.625, 0.2925, 0.625, 0.4575, 0.4026, 0.4577, 0.4026, 0.7923, 0.625, 0.7925, 0.625, 0.9575, 0.4026, 0.9577, 0.4026, 0.1975, 0.625, 0.2077, 0.625, 0.2289, 0.3302, 0.3138, 0.4026, 0.05273, 0.625, 0.04249, 0.625, 0.2077, 0.4026, 0.1975, 0.4026, 0.9577, 0.625, 0.9575, 0.6245, 0.9788, 0.4021, 0.9788, 0.625, 0.4872, 0.625, 0.4913, 0.625, 0.495, 0.625, 0.4996, 0.625, 0.5043, 0.625, 0.5081, 0.625, 0.5123, 0.625, 0.5, 0.625, 0.7372, 0.625, 0.7414, 0.625, 0.7451, 0.625, 0.7496, 0.625, 0.7543, 0.625, 0.7581, 0.625, 0.7624, 0.625, 0.75, 0.625, 0.2372, 0.625, 0.2414, 0.625, 0.2451, 0.625, 0.2496, 0.625, 0.2543, 0.625, 0.2581, 0.625, 0.2624, 0.625, 0.25, 0.625, -0.005338, 0.625, -0.003346, 0.625, -0.001492, 0.625, 0.003214, 0.625, 0.006102, 0.625, 0.009259, 0.625, 0.01278, 0.625, 0.0, 0.636, 0.2998, 0.6613, 0.3305, 0.6569, 0.3475, 0.6354, 0.3196, 0.625, 0.5798, 0.625, 0.5781, 0.625, 0.5563, 0.6252, 0.5575, 0.6394, 0.2148, 0.6686, 0.2559, 0.6677, 0.2695, 0.638, 0.2305, 0.638, 0.2305, 0.6677, 0.2695, 0.6653, 0.2991, 0.6372, 0.2648, 0.6372, 0.2648, 0.6653, 0.2991, 0.6613, 0.3305, 0.636, 0.2998, 0.6244, 0.4176, 0.6236, 0.3303, 0.625, 0.3394, 0.625, 0.4106, 0.625, 0.9182, 0.6244, 0.8324, 0.625, 0.8394, 0.625, 0.9106, 0.6354, 0.3196, 0.6569, 0.3475, 0.625, 0.3394, 0.6236, 0.3303, 0.625, 0.9409, 0.625, 0.9354, 0.625, 0.9577, 0.625, 0.9613, 0.625, 0.9613, 0.625, 0.9577, 0.625, 1.0, 0.625, 1.0, 0.625, -7.743e-05, 0.625, 0.0, 0.625, 0.04217, 0.625, 0.03852, 0.623, 0.1654, 0.625, 0.08143, 0.625, 0.08902, 0.625, 0.161, 0.625, 0.2316, 0.625, 0.2194, 0.625, 0.2285, 0.625, 0.2374, 0.625, 0.2374, 0.625, 0.2285, 0.625, 0.2367, 0.625, 0.2425, 0.625, 0.2425, 0.625, 0.2367, 0.625, 0.25, 0.625, 0.25, 0.625, 0.25, 0.625, 0.25, 0.625, 0.2633, 0.625, 0.2575, 0.625, 0.2575, 0.625, 0.2633, 0.625, 0.2715, 0.625, 0.2627, 0.625, 0.2627, 0.625, 0.2715, 0.625, 0.2807, 0.625, 0.2685, 0.625, 0.5405, 0.625, 0.5306, 0.625, 0.5215, 0.625, 0.5288, 0.625, 0.5288, 0.625, 0.5215, 0.625, 0.5133, 0.625, 0.5183, 0.625, 0.5183, 0.625, 0.5133, 0.625, 0.5, 0.625, 0.5, 0.625, 0.5, 0.625, 0.5, 0.625, 0.4867, 0.625, 0.4816, 0.625, 0.4816, 0.625, 0.4867, 0.625, 0.4785, 0.625, 0.4711, 0.625, 0.4711, 0.625, 0.4785, 0.625, 0.4693, 0.625, 0.4594, 0.625, 0.7906, 0.625, 0.7807, 0.625, 0.7715, 0.625, 0.7789, 0.625, 0.7789, 0.625, 0.7715, 0.625, 0.7633, 0.625, 0.7684, 0.625, 0.7684, 0.625, 0.7633, 0.625, 0.75, 0.625, 0.75, 0.625, 0.75, 0.625, 0.75, 0.625, 0.7367, 0.625, 0.7317, 0.625, 0.7317, 0.625, 0.7367, 0.625, 0.7285, 0.625, 0.7212, 0.625, 0.7212, 0.625, 0.7285, 0.625, 0.7194, 0.625, 0.7095, 0.625, 0.9815, 0.625, 0.9693, 0.625, 0.9784, 0.625, 0.9875, 0.625, 0.9875, 0.625, 0.9784, 0.625, 0.9866, 0.625, 0.9928, 0.625, 0.9928, 0.625, 0.9866, 0.625, 1.0, 0.625, 1.0, 0.625, 0.0, 0.625, 0.0, 0.625, 0.0133, 0.625, 0.007197, 0.625, 0.007197, 0.625, 0.0133, 0.625, 0.02148, 0.625, 0.0125, 0.625, 0.0125, 0.625, 0.02148, 0.625, 0.03059, 0.625, 0.01841, 0.625, 0.5184, 0.625, 0.5128, 0.625, 0.5086, 0.625, 0.5126, 0.625, 0.5126, 0.625, 0.5086, 0.625, 0.5049, 0.625, 0.5075, 0.625, 0.5075, 0.625, 0.5049, 0.625, 0.5, 0.625, 0.5, 0.625, 0.5, 0.625, 0.5, 0.625, 0.495, 0.625, 0.4925, 0.625, 0.4925, 0.625, 0.495, 0.625, 0.4913, 0.625, 0.4873, 0.625, 0.4873, 0.625, 0.4913, 0.625, 0.4872, 0.625, 0.4815, 0.625, 0.7685, 0.625, 0.7628, 0.625, 0.7587, 0.625, 0.7627, 0.625, 0.7627, 0.625, 0.7587, 0.625, 0.755, 0.625, 0.7575, 0.625, 0.7575, 0.625, 0.755, 0.625, 0.75, 0.625, 0.75, 0.625, 0.75, 0.625, 0.75, 0.625, 0.7451, 0.625, 0.7425, 0.625, 0.7425, 0.625, 0.7451, 0.625, 0.7414, 0.625, 0.7374, 0.625, 0.7374, 0.625, 0.7414, 0.625, 0.7372, 0.625, 0.7316, 0.625, 0.2095, 0.625, 0.1986, 0.625, 0.2133, 0.625, 0.2212, 0.625, 0.2212, 0.625, 0.2133, 0.625, 0.2266, 0.625, 0.2317, 0.625, 0.2317, 0.625, 0.2266, 0.625, 0.25, 0.625, 0.25, 0.625, 0.25, 0.625, 0.25, 0.625, 0.2735, 0.625, 0.2683, 0.625, 0.2683, 0.625, 0.2735, 0.625, 0.2868, 0.625, 0.2789, 0.625, 0.2789, 0.625, 0.2868, 0.625, 0.3016, 0.625, 0.2906, 0.625, 0.9594, 0.625, 0.9484, 0.625, 0.963, 0.625, 0.971, 0.625, 0.971, 0.625, 0.963, 0.625, 0.9762, 0.625, 0.9816, 0.625, 0.9816, 0.625, 0.9762, 0.625, 1.0, 0.625, 1.0, 0.625, 0.0, 0.625, 0.0, 0.625, 0.02374, 0.625, 0.01837, 0.625, 0.01837, 0.625, 0.02374, 0.625, 0.03684, 0.625, 0.02885, 0.625, 0.02885, 0.625, 0.03684, 0.625, 0.05139, 0.625, 0.04048, 0.625, 0.5781, 0.625, 0.5514, 0.625, 0.5367, 0.625, 0.5563, 0.625, 0.5563, 0.625, 0.5367, 0.625, 0.5234, 0.625, 0.5365, 0.625, 0.5365, 0.625, 0.5234, 0.625, 0.5, 0.625, 0.5, 0.625, 0.5, 0.625, 0.5, 0.625, 0.4765, 0.625, 0.4633, 0.625, 0.4633, 0.625, 0.4765, 0.625, 0.4632, 0.625, 0.4435, 0.625, 0.4435, 0.625, 0.4632, 0.625, 0.4484, 0.625, 0.4216, 0.625, 0.8284, 0.625, 0.8016, 0.625, 0.7868, 0.625, 0.8065, 0.625, 0.8065, 0.625, 0.7868, 0.625, 0.7735, 0.625, 0.7867, 0.625, 0.7867, 0.625, 0.7735, 0.625, 0.75, 0.625, 0.75, 0.625, 0.75, 0.625, 0.75, 0.625, 0.7266, 0.625, 0.7135, 0.625, 0.7135, 0.625, 0.7266, 0.625, 0.7133, 0.625, 0.6937, 0.625, 0.6937, 0.625, 0.7133, 0.625, 0.6986, 0.625, 0.6719, 0.625, 0.5514, 0.625, 0.5405, 0.625, 0.5288, 0.625, 0.5367, 0.625, 0.5367, 0.625, 0.5288, 0.625, 0.5183, 0.625, 0.5234, 0.625, 0.5234, 0.625, 0.5183, 0.625, 0.5, 0.625, 0.5, 0.625, 0.5, 0.625, 0.5, 0.625, 0.4816, 0.625, 0.4765, 0.625, 0.4765, 0.625, 0.4816, 0.625, 0.4711, 0.625, 0.4632, 0.625, 0.4632, 0.625, 0.4711, 0.625, 0.4594, 0.625, 0.4484, 0.625, 0.8016, 0.625, 0.7906, 0.625, 0.7789, 0.625, 0.7868, 0.625, 0.7868, 0.625, 0.7789, 0.625, 0.7684, 0.625, 0.7735, 0.625, 0.7735, 0.625, 0.7684, 0.625, 0.75, 0.625, 0.75, 0.625, 0.75, 0.625, 0.75, 0.625, 0.7317, 0.625, 0.7266, 0.625, 0.7266, 0.625, 0.7317, 0.625, 0.7212, 0.625, 0.7133, 0.625, 0.7133, 0.625, 0.7212, 0.625, 0.7095, 0.625, 0.6986, 0.625, 0.2194, 0.625, 0.2095, 0.625, 0.2212, 0.625, 0.2285, 0.625, 0.2285, 0.625, 0.2212, 0.625, 0.2317, 0.625, 0.2367, 0.625, 0.2367, 0.625, 0.2317, 0.625, 0.25, 0.625, 0.25, 0.625, 0.25, 0.625, 0.25, 0.625, 0.2683, 0.625, 0.2633, 0.625, 0.2633, 0.625, 0.2683, 0.625, 0.2789, 0.625, 0.2715, 0.625, 0.2715, 0.625, 0.2789, 0.625, 0.2906, 0.625, 0.2807, 0.625, 0.9693, 0.625, 0.9594, 0.625, 0.9711, 0.625, 0.9785, 0.625, 0.9785, 0.625, 0.9711, 0.625, 0.9817, 0.625, 0.9867, 0.625, 0.9867, 0.625, 0.9817, 0.625, 1.0, 0.625, 1.0, 0.625, 0.0, 0.625, 0.0, 0.625, 0.01819, 0.625, 0.01324, 0.625, 0.01324, 0.625, 0.01819, 0.625, 0.02875, 0.625, 0.02145, 0.625, 0.02145, 0.625, 0.02875, 0.625, 0.04048, 0.625, 0.03059, 0.625, 0.1986, 0.625, 0.1719, 0.625, 0.1937, 0.625, 0.2133, 0.625, 0.2133, 0.625, 0.1937, 0.625, 0.2135, 0.625, 0.2266, 0.625, 0.2266, 0.625, 0.2135, 0.625, 0.25, 0.625, 0.25, 0.625, 0.25, 0.625, 0.25, 0.625, 0.2867, 0.625, 0.2735, 0.625, 0.2735, 0.625, 0.2867, 0.625, 0.3065, 0.625, 0.2868, 0.625, 0.2868, 0.625, 0.3065, 0.625, 0.3284, 0.625, 0.3016, 0.625, 0.9484, 0.625, 0.9216, 0.625, 0.9437, 0.625, 0.9634, 0.625, 0.9634, 0.625, 0.9437, 0.625, 0.9637, 0.625, 0.9769, 0.625, 0.9769, 0.625, 0.9637, 0.625, 1.0, 0.625, 1.0, 0.625, 0.0, 0.625, 0.0, 0.625, 0.03619, 0.625, 0.02302, 0.625, 0.02302, 0.625, 0.03619, 0.625, 0.05609, 0.625, 0.03649, 0.625, 0.03649, 0.625, 0.05609, 0.625, 0.07809, 0.625, 0.05139, 0.625, 0.6686, 0.625, 0.5814, 0.625, 0.589, 0.625, 0.661, 0.6253, 0.5373, 0.625, 0.5365, 0.625, 0.5, 0.6257, 0.5006, 0.6257, 0.5006, 0.625, 0.5, 0.625, 0.4633, 0.6263, 0.4641, 0.6263, 0.4641, 0.625, 0.4633, 0.625, 0.4435, 0.6272, 0.4446, 0.6247, 0.8304, 0.625, 0.8284, 0.625, 0.8065, 0.6272, 0.8054, 0.6252, 0.5575, 0.625, 0.5563, 0.625, 0.5365, 0.6253, 0.5373, 0.6252, 0.6925, 0.625, 0.6937, 0.625, 0.6719, 0.625, 0.6702, 0.6263, 0.7859, 0.625, 0.7867, 0.625, 0.75, 0.6257, 0.7494, 0.6257, 0.7494, 0.625, 0.75, 0.625, 0.7135, 0.6253, 0.7127, 0.6253, 0.7127, 0.625, 0.7135, 0.625, 0.6937, 0.6252, 0.6925, 0.6272, 0.8054, 0.625, 0.8065, 0.625, 0.7867, 0.6263, 0.7859, 0.625, 0.2372, 0.625, 0.2316, 0.625, 0.2374, 0.625, 0.2414, 0.625, 0.2414, 0.625, 0.2374, 0.625, 0.2425, 0.625, 0.2451, 0.625, 0.2451, 0.625, 0.2425, 0.625, 0.25, 0.625, 0.25, 0.625, 0.25, 0.625, 0.25, 0.625, 0.2575, 0.625, 0.255, 0.625, 0.255, 0.625, 0.2575, 0.625, 0.2627, 0.625, 0.2587, 0.625, 0.2587, 0.625, 0.2627, 0.625, 0.2685, 0.625, 0.2628, 0.625, 0.9872, 0.625, 0.9815, 0.625, 0.9872, 0.625, 0.9913, 0.625, 0.9913, 0.625, 0.9872, 0.625, 0.9922, 0.625, 0.995, 0.625, 0.995, 0.625, 0.9922, 0.625, 1.0, 0.625, 1.0, 0.625, 0.0, 0.625, 0.0, 0.625, 0.00775, 0.625, 0.004932, 0.625, 0.004932, 0.625, 0.00775, 0.625, 0.01278, 0.625, 0.008638, 0.625, 0.008638, 0.625, 0.01278, 0.625, 0.01841, 0.625, 0.01278, 0.625, 0.5306, 0.625, 0.5184, 0.625, 0.5126, 0.625, 0.5215, 0.625, 0.5215, 0.625, 0.5126, 0.625, 0.5075, 0.625, 0.5133, 0.625, 0.5133, 0.625, 0.5075, 0.625, 0.5, 0.625, 0.5, 0.625, 0.5, 0.625, 0.5, 0.625, 0.4925, 0.625, 0.4867, 0.625, 0.4867, 0.625, 0.4925, 0.625, 0.4873, 0.625, 0.4785, 0.625, 0.4785, 0.625, 0.4873, 0.625, 0.4815, 0.625, 0.4693, 0.625, 0.7807, 0.625, 0.7685, 0.625, 0.7627, 0.625, 0.7715, 0.625, 0.7715, 0.625, 0.7627, 0.625, 0.7575, 0.625, 0.7633, 0.625, 0.7633, 0.625, 0.7575, 0.625, 0.75, 0.625, 0.75, 0.625, 0.75, 0.625, 0.75, 0.625, 0.7425, 0.625, 0.7367, 0.625, 0.7367, 0.625, 0.7425, 0.625, 0.7374, 0.625, 0.7285, 0.625, 0.7285, 0.625, 0.7374, 0.625, 0.7316, 0.625, 0.7194, 0.6643, 0.5916, 0.6662, 0.5657, 0.6669, 0.5471, 0.6681, 0.5427, 0.6705, 0.5395, 0.683, 0.5327, 0.7019, 0.5236, 0.7229, 0.4994, 0.7251, 0.4787, 0.7269, 0.462, 0.7284, 0.4605, 0.7311, 0.4634, 0.7457, 0.4908, 0.7714, 0.5396, 0.7995, 0.6208, 0.8011, 0.6516, 0.8013, 0.6712, 0.7997, 0.6752, 0.7965, 0.6774, 0.7804, 0.6809, 0.7579, 0.6877, 0.7132, 0.6949, 0.6891, 0.694, 0.6742, 0.6919, 0.6715, 0.6894, 0.6701, 0.685, 0.6687, 0.6652, 0.6655, 0.6391, 0.7714, 0.5396, 0.7457, 0.4908, 0.7463, 0.4511, 0.7921, 0.5315, 0.7921, 0.5315, 0.7463, 0.4511, 0.7063, 0.3096, 0.8473, 0.5511, 0.6383, 0.1775, 0.7063, 0.3096, 0.6835, 0.2772, 0.6262, 0.1597, 0.6262, 0.1597, 0.6835, 0.2772, 0.6686, 0.2559, 0.625, 0.161, 0.7457, 0.4908, 0.7311, 0.4634, 0.7225, 0.4121, 0.7463, 0.4511, 0.7463, 0.4511, 0.7225, 0.4121, 0.7044, 0.3194, 0.7062, 0.3103, 0.7062, 0.3103, 0.7044, 0.3194, 0.6821, 0.2886, 0.6833, 0.2769, 0.6833, 0.2769, 0.6821, 0.2886, 0.6677, 0.2695, 0.6686, 0.2559, 0.7311, 0.4634, 0.7284, 0.4605, 0.715, 0.4086, 0.7225, 0.4121, 0.7225, 0.4121, 0.715, 0.4086, 0.6999, 0.3418, 0.7044, 0.3194, 0.7044, 0.3194, 0.6999, 0.3418, 0.6789, 0.3158, 0.6821, 0.2886, 0.6821, 0.2886, 0.6789, 0.3158, 0.6653, 0.2991, 0.6677, 0.2695, 0.7284, 0.4605, 0.7269, 0.462, 0.7127, 0.4192, 0.715, 0.4086, 0.715, 0.4086, 0.7127, 0.4192, 0.693, 0.3666, 0.6999, 0.3418, 0.6999, 0.3418, 0.693, 0.3666, 0.6735, 0.345, 0.6789, 0.3158, 0.6789, 0.3158, 0.6735, 0.345, 0.6613, 0.3305, 0.6653, 0.2991, 0.7269, 0.462, 0.7251, 0.4787, 0.7175, 0.4472, 0.7127, 0.4192, 0.7127, 0.4192, 0.7175, 0.4472, 0.6851, 0.3817, 0.693, 0.3666, 0.693, 0.3666, 0.6851, 0.3817, 0.6676, 0.3613, 0.6735, 0.345, 0.6735, 0.345, 0.6676, 0.3613, 0.6569, 0.3475, 0.6613, 0.3305, 0.7251, 0.4787, 0.7229, 0.4994, 0.729, 0.4833, 0.7175, 0.4472, 0.7175, 0.4472, 0.729, 0.4833, 0.7611, 0.4808, 0.6845, 0.383, 0.6845, 0.383, 0.6348, 0.3545, 0.6258, 0.3435, 0.6678, 0.3614, 0.6678, 0.3614, 0.6258, 0.3435, 0.625, 0.3394, 0.6569, 0.3475, 0.7579, 0.6877, 0.7804, 0.6809, 0.7902, 0.7059, 0.7659, 0.7123, 0.7659, 0.7123, 0.7902, 0.7059, 0.8034, 0.7441, 0.7806, 0.749, 0.625, 0.9056, 0.625, 0.9285, 0.625, 0.9328, 0.625, 0.9074, 0.625, 0.9074, 0.625, 0.9328, 0.625, 0.9354, 0.625, 0.9106, 0.7804, 0.6809, 0.7965, 0.6774, 0.8097, 0.7021, 0.7902, 0.7059, 0.7902, 0.7059, 0.8097, 0.7021, 0.8266, 0.7393, 0.8054, 0.7436, 0.625, 0.9306, 0.625, 0.9519, 0.625, 0.9552, 0.625, 0.9327, 0.625, 0.9327, 0.625, 0.9552, 0.625, 0.9577, 0.625, 0.9354, 0.7965, 0.6774, 0.7997, 0.6752, 0.8201, 0.6955, 0.8097, 0.7021, 0.8097, 0.7021, 0.8201, 0.6955, 0.8473, 0.727, 0.8311, 0.737, 0.625, 0.96, 0.625, 0.9941, 0.625, 0.9983, 0.625, 0.9572, 0.625, 0.9572, 0.625, 0.9983, 0.625, 1.0, 0.625, 0.9577, 0.7997, 0.6752, 0.8013, 0.6712, 0.8259, 0.6841, 0.8201, 0.6955, 0.8201, 0.6955, 0.8259, 0.6841, 0.8619, 0.7063, 0.8519, 0.7225, 0.625, 0.005808, 0.625, 0.03979, 0.625, 0.0426, 0.625, 0.001674, 0.625, 0.001674, 0.625, 0.0426, 0.625, 0.04217, 0.625, 0.0, 0.8013, 0.6712, 0.8011, 0.6516, 0.8273, 0.6623, 0.8259, 0.6841, 0.8259, 0.6841, 0.8273, 0.6623, 0.8686, 0.6807, 0.8642, 0.7018, 0.625, 0.04786, 0.625, 0.06913, 0.625, 0.06701, 0.625, 0.04462, 0.625, 0.04462, 0.625, 0.06701, 0.625, 0.06436, 0.625, 0.04217, 0.8011, 0.6516, 0.7995, 0.6208, 0.8284, 0.6328, 0.8273, 0.6623, 0.8273, 0.6623, 0.8284, 0.6328, 0.874, 0.656, 0.869, 0.6787, 0.625, 0.07122, 0.625, 0.094, 0.625, 0.0922, 0.625, 0.06696, 0.625, 0.06696, 0.625, 0.0922, 0.625, 0.08902, 0.625, 0.06436, 0.6662, 0.5657, 0.6643, 0.5916, 0.6485, 0.5935, 0.6504, 0.5665, 0.6504, 0.5665, 0.6485, 0.5935, 0.6252, 0.5962, 0.6271, 0.5702, 0.6271, 0.5702, 0.6252, 0.5962, 0.625, 0.5926, 0.6264, 0.567, 0.6264, 0.567, 0.625, 0.5926, 0.625, 0.589, 0.6261, 0.5643, 0.6669, 0.5471, 0.6662, 0.5657, 0.6504, 0.5665, 0.6508, 0.5438, 0.6508, 0.5438, 0.6504, 0.5665, 0.6271, 0.5702, 0.629, 0.5445, 0.629, 0.5445, 0.6271, 0.5702, 0.6264, 0.567, 0.6277, 0.5437, 0.6277, 0.5437, 0.6264, 0.567, 0.6261, 0.5643, 0.627, 0.5421, 0.6681, 0.5427, 0.6669, 0.5471, 0.6508, 0.5438, 0.6535, 0.5282, 0.6535, 0.5282, 0.6508, 0.5438, 0.629, 0.5445, 0.6335, 0.5084, 0.6335, 0.5084, 0.629, 0.5445, 0.6277, 0.5437, 0.631, 0.506, 0.631, 0.506, 0.6277, 0.5437, 0.627, 0.5421, 0.6294, 0.5044, 0.6705, 0.5395, 0.6681, 0.5427, 0.6535, 0.5282, 0.6598, 0.5162, 0.6598, 0.5162, 0.6535, 0.5282, 0.6335, 0.5084, 0.6404, 0.4746, 0.6404, 0.4746, 0.6335, 0.5084, 0.631, 0.506, 0.6363, 0.4701, 0.6363, 0.4701, 0.631, 0.506, 0.6294, 0.5044, 0.6334, 0.4682, 0.683, 0.5327, 0.6705, 0.5395, 0.6598, 0.5162, 0.6764, 0.5097, 0.6764, 0.5097, 0.6598, 0.5162, 0.6404, 0.4746, 0.6482, 0.4558, 0.6482, 0.4558, 0.6404, 0.4746, 0.6363, 0.4701, 0.6421, 0.4513, 0.6421, 0.4513, 0.6363, 0.4701, 0.6334, 0.4682, 0.6378, 0.4493, 0.7019, 0.5236, 0.683, 0.5327, 0.6764, 0.5097, 0.7041, 0.5084, 0.7041, 0.5084, 0.6764, 0.5097, 0.6489, 0.4543, 0.7116, 0.4925, 0.6289, 0.4099, 0.6489, 0.4543, 0.6422, 0.4514, 0.6253, 0.4078, 0.6253, 0.4078, 0.6422, 0.4514, 0.6378, 0.4493, 0.625, 0.4106, 0.6891, 0.694, 0.7132, 0.6949, 0.7116, 0.7219, 0.6804, 0.7256, 0.6804, 0.7256, 0.7116, 0.7219, 0.7116, 0.7575, 0.6489, 0.7957, 0.6489, 0.7957, 0.6289, 0.8401, 0.6253, 0.8422, 0.6422, 0.7986, 0.6422, 0.7986, 0.6253, 0.8422, 0.625, 0.8394, 0.6378, 0.8007, 0.6742, 0.6919, 0.6891, 0.694, 0.6804, 0.7256, 0.6621, 0.7225, 0.6621, 0.7225, 0.6804, 0.7256, 0.6482, 0.7942, 0.6404, 0.7754, 0.6404, 0.7754, 0.6482, 0.7942, 0.6421, 0.7987, 0.6363, 0.7799, 0.6363, 0.7799, 0.6421, 0.7987, 0.6378, 0.8007, 0.6334, 0.7818, 0.6715, 0.6894, 0.6742, 0.6919, 0.6621, 0.7225, 0.6552, 0.7117, 0.6552, 0.7117, 0.6621, 0.7225, 0.6404, 0.7754, 0.6335, 0.7416, 0.6335, 0.7416, 0.6404, 0.7754, 0.6363, 0.7799, 0.631, 0.744, 0.631, 0.744, 0.6363, 0.7799, 0.6334, 0.7818, 0.6294, 0.7456, 0.6701, 0.685, 0.6715, 0.6894, 0.6552, 0.7117, 0.6523, 0.6959, 0.6523, 0.6959, 0.6552, 0.7117, 0.6335, 0.7416, 0.629, 0.7055, 0.629, 0.7055, 0.6335, 0.7416, 0.631, 0.744, 0.6277, 0.7063, 0.6277, 0.7063, 0.631, 0.744, 0.6294, 0.7456, 0.627, 0.7079, 0.6687, 0.6652, 0.6701, 0.685, 0.6523, 0.6959, 0.6517, 0.6721, 0.6517, 0.6721, 0.6523, 0.6959, 0.629, 0.7055, 0.6271, 0.6798, 0.6271, 0.6798, 0.629, 0.7055, 0.6277, 0.7063, 0.6264, 0.683, 0.6264, 0.683, 0.6277, 0.7063, 0.627, 0.7079, 0.6261, 0.6857, 0.6655, 0.6391, 0.6687, 0.6652, 0.6517, 0.6721, 0.6491, 0.6451, 0.6491, 0.6451, 0.6517, 0.6721, 0.6271, 0.6798, 0.6252, 0.6538, 0.6252, 0.6538, 0.6271, 0.6798, 0.6264, 0.683, 0.625, 0.6574, 0.625, 0.6574, 0.6264, 0.683, 0.6261, 0.6857, 0.625, 0.661, 0.7995, 0.6208, 0.7714, 0.5396, 0.7921, 0.5315, 0.8284, 0.6328, 0.8284, 0.6328, 0.7921, 0.5315, 0.875, 0.5985, 0.875, 0.6515, 0.625, 0.09847, 0.625, 0.1515, 0.625, 0.1569, 0.625, 0.09307, 0.625, 0.09307, 0.625, 0.1569, 0.625, 0.161, 0.625, 0.08902, 0.625, 0.661, 0.625, 0.589, 0.625, 0.5926, 0.625, 0.6574, 0.625, 0.6574, 0.625, 0.5926, 0.6252, 0.5962, 0.6252, 0.6538, 0.6252, 0.6538, 0.6252, 0.5962, 0.6485, 0.5935, 0.6491, 0.6451, 0.6491, 0.6451, 0.6485, 0.5935, 0.6643, 0.5916, 0.6655, 0.6391, 0.625, 0.4106, 0.625, 0.3394, 0.625, 0.3435, 0.625, 0.4065, 0.625, 0.4065, 0.625, 0.3435, 0.625, 0.3489, 0.625, 0.4011, 0.7239, 0.5, 0.7761, 0.5, 0.729, 0.4833, 0.7041, 0.5084, 0.7041, 0.5084, 0.729, 0.4833, 0.7229, 0.4994, 0.7019, 0.5236, 0.625, 0.9106, 0.625, 0.8394, 0.625, 0.8435, 0.625, 0.9065, 0.625, 0.9065, 0.625, 0.8435, 0.625, 0.8489, 0.625, 0.9011, 0.7761, 0.75, 0.7239, 0.75, 0.7116, 0.7219, 0.7659, 0.7123, 0.7659, 0.7123, 0.7116, 0.7219, 0.7132, 0.6949, 0.7579, 0.6877, 0.625, 0.05882, 0.625, 0.06436, 0.625, 0.08902, 0.625, 0.08143, 0.625, 0.05822, 0.625, 0.05882, 0.625, 0.08143, 0.625, 0.08059, 0.6378, 0.8007, 0.6294, 0.8042, 0.6276, 0.7852, 0.6334, 0.7818, 0.627, 0.7079, 0.6255, 0.7119, 0.6253, 0.6913, 0.6261, 0.6857, 0.6294, 0.7456, 0.6263, 0.7487, 0.6255, 0.7119, 0.627, 0.7079, 0.6334, 0.7818, 0.6276, 0.7852, 0.6263, 0.7487, 0.6294, 0.7456, 0.6261, 0.6857, 0.6253, 0.6913, 0.625, 0.6686, 0.625, 0.661, 0.6261, 0.5643, 0.6253, 0.5587, 0.6255, 0.5381, 0.627, 0.5421, 0.625, 0.8394, 0.6244, 0.8324, 0.6294, 0.8042, 0.6378, 0.8007, 0.6334, 0.4682, 0.6276, 0.4648, 0.6294, 0.4458, 0.6378, 0.4493, 0.6294, 0.5044, 0.6263, 0.5013, 0.6276, 0.4648, 0.6334, 0.4682, 0.627, 0.5421, 0.6255, 0.5381, 0.6263, 0.5013, 0.6294, 0.5044, 0.625, 0.6694, 0.625, 0.5806, 0.625, 0.5814, 0.625, 0.6686, 0.6235, 0.167, 0.625, 0.08059, 0.625, 0.08143, 0.623, 0.1654, 0.625, -5.807e-05, 0.625, -7.743e-05, 0.625, 0.03852, 0.625, 0.03812, 0.625, 0.9617, 0.625, 0.9613, 0.625, 1.0, 0.625, 1.0, 0.625, 0.9415, 0.625, 0.9409, 0.625, 0.9613, 0.625, 0.9617, 0.6328, 0.3163, 0.6354, 0.3196, 0.6236, 0.3303, 0.6239, 0.3298, 0.625, 0.9191, 0.6246, 0.8314, 0.6244, 0.8324, 0.625, 0.9182, 0.6246, 0.4186, 0.6239, 0.3298, 0.6236, 0.3303, 0.6244, 0.4176, 0.6342, 0.2611, 0.6372, 0.2648, 0.636, 0.2998, 0.6332, 0.2965, 0.6348, 0.2263, 0.638, 0.2305, 0.6372, 0.2648, 0.6342, 0.2611, 0.6358, 0.2095, 0.6394, 0.2148, 0.638, 0.2305, 0.6348, 0.2263, 0.625, 0.589, 0.625, 0.5814, 0.6253, 0.5587, 0.6261, 0.5643, 0.6332, 0.2965, 0.636, 0.2998, 0.6354, 0.3196, 0.6328, 0.3163, 0.6235, 0.167, 0.623, 0.1654, 0.6394, 0.2148, 0.6358, 0.2095, 0.625, 0.9191, 0.625, 0.9182, 0.625, 0.9409, 0.625, 0.9415, 0.625, 0.03812, 0.625, 0.03852, 0.625, 0.05882, 0.625, 0.05822, 0.6378, 0.4493, 0.6294, 0.4458, 0.6244, 0.4176, 0.625, 0.4106, 0.625, 0.0369, 0.625, 0.03771, 0.625, 0.05761, 0.625, 0.05641, 0.625, 0.9216, 0.625, 0.9199, 0.625, 0.9421, 0.625, 0.9434, 0.625, 0.1719, 0.624, 0.1687, 0.6322, 0.2043, 0.625, 0.1937, 0.625, 0.2867, 0.6305, 0.2932, 0.6302, 0.313, 0.625, 0.3065, 0.625, 0.1937, 0.6322, 0.2043, 0.6315, 0.222, 0.625, 0.2135, 0.625, 0.2135, 0.6315, 0.222, 0.6311, 0.2574, 0.625, 0.25, 0.625, 0.25, 0.6311, 0.2574, 0.6305, 0.2932, 0.625, 0.2867, 0.625, 0.4216, 0.625, 0.3284, 0.6243, 0.3293, 0.6247, 0.4196, 0.625, 0.9216, 0.625, 0.8284, 0.6247, 0.8304, 0.625, 0.9199, 0.625, 0.3065, 0.6302, 0.313, 0.6243, 0.3293, 0.625, 0.3284, 0.625, 0.9434, 0.625, 0.9421, 0.625, 0.9621, 0.625, 0.9629, 0.625, 0.9629, 0.625, 0.9621, 0.625, 1.0, 0.625, 1.0, 0.625, 0.0, 0.625, -3.871e-05, 0.625, 0.03771, 0.625, 0.0369, 0.625, 0.1719, 0.625, 0.07809, 0.625, 0.07976, 0.624, 0.1687, 0.625, 0.6719, 0.625, 0.5781, 0.625, 0.5798, 0.625, 0.6702, 0.625, 0.05641, 0.625, 0.05761, 0.625, 0.07976, 0.625, 0.07809, 0.6283, 0.8048, 0.6272, 0.8054, 0.6263, 0.7859, 0.6269, 0.7856, 0.6254, 0.7123, 0.6253, 0.7127, 0.6252, 0.6925, 0.6252, 0.6919, 0.626, 0.749, 0.6257, 0.7494, 0.6253, 0.7127, 0.6254, 0.7123, 0.6269, 0.7856, 0.6263, 0.7859, 0.6257, 0.7494, 0.626, 0.749, 0.6252, 0.6919, 0.6252, 0.6925, 0.625, 0.6702, 0.625, 0.6694, 0.6252, 0.5581, 0.6252, 0.5575, 0.6253, 0.5373, 0.6254, 0.5377, 0.6246, 0.8314, 0.6247, 0.8304, 0.6272, 0.8054, 0.6283, 0.8048, 0.6269, 0.4644, 0.6263, 0.4641, 0.6272, 0.4446, 0.6283, 0.4452, 0.626, 0.501, 0.6257, 0.5006, 0.6263, 0.4641, 0.6269, 0.4644, 0.6254, 0.5377, 0.6253, 0.5373, 0.6257, 0.5006, 0.626, 0.501, 0.625, 0.5806, 0.625, 0.5798, 0.6252, 0.5575, 0.6252, 0.5581, 0.6283, 0.4452, 0.6272, 0.4446, 0.6247, 0.4196, 0.6246, 0.4186, 0.6294, 0.4458, 0.6283, 0.4452, 0.6246, 0.4186, 0.6244, 0.4176, 0.625, 0.5814, 0.625, 0.5806, 0.6252, 0.5581, 0.6253, 0.5587, 0.6255, 0.5381, 0.6254, 0.5377, 0.626, 0.501, 0.6263, 0.5013, 0.6263, 0.5013, 0.626, 0.501, 0.6269, 0.4644, 0.6276, 0.4648, 0.6276, 0.4648, 0.6269, 0.4644, 0.6283, 0.4452, 0.6294, 0.4458, 0.6244, 0.8324, 0.6246, 0.8314, 0.6283, 0.8048, 0.6294, 0.8042, 0.6253, 0.5587, 0.6252, 0.5581, 0.6254, 0.5377, 0.6255, 0.5381, 0.6253, 0.6913, 0.6252, 0.6919, 0.625, 0.6694, 0.625, 0.6686, 0.6276, 0.7852, 0.6269, 0.7856, 0.626, 0.749, 0.6263, 0.7487, 0.6263, 0.7487, 0.626, 0.749, 0.6254, 0.7123, 0.6255, 0.7119, 0.6255, 0.7119, 0.6254, 0.7123, 0.6252, 0.6919, 0.6253, 0.6913, 0.6294, 0.8042, 0.6283, 0.8048, 0.6269, 0.7856, 0.6276, 0.7852, 0.625, 0.03771, 0.625, 0.03812, 0.625, 0.05822, 0.625, 0.05761, 0.625, 0.9199, 0.625, 0.9191, 0.625, 0.9415, 0.625, 0.9421, 0.624, 0.1687, 0.6235, 0.167, 0.6358, 0.2095, 0.6322, 0.2043, 0.6305, 0.2932, 0.6332, 0.2965, 0.6328, 0.3163, 0.6302, 0.313, 0.6322, 0.2043, 0.6358, 0.2095, 0.6348, 0.2263, 0.6315, 0.222, 0.6315, 0.222, 0.6348, 0.2263, 0.6342, 0.2611, 0.6311, 0.2574, 0.6311, 0.2574, 0.6342, 0.2611, 0.6332, 0.2965, 0.6305, 0.2932, 0.6247, 0.4196, 0.6243, 0.3293, 0.6239, 0.3298, 0.6246, 0.4186, 0.625, 0.9199, 0.6247, 0.8304, 0.6246, 0.8314, 0.625, 0.9191, 0.6302, 0.313, 0.6328, 0.3163, 0.6239, 0.3298, 0.6243, 0.3293, 0.625, 0.9421, 0.625, 0.9415, 0.625, 0.9617, 0.625, 0.9621, 0.625, 0.9621, 0.625, 0.9617, 0.625, 1.0, 0.625, 1.0, 0.625, -3.871e-05, 0.625, -5.807e-05, 0.625, 0.03812, 0.625, 0.03771, 0.624, 0.1687, 0.625, 0.07976, 0.625, 0.08059, 0.6235, 0.167, 0.625, 0.6702, 0.625, 0.5798, 0.625, 0.5806, 0.625, 0.6694, 0.625, 0.05761, 0.625, 0.05822, 0.625, 0.08059, 0.625, 0.07976, 0.3443, 0.556, 0.3427, 0.5452, 0.3527, 0.5378, 0.3544, 0.5548, 0.3544, 0.5548, 0.3527, 0.5378, 0.3616, 0.5314, 0.363, 0.5539, 0.363, 0.5539, 0.3616, 0.5314, 0.3843, 0.5261, 0.3863, 0.5532, 0.3863, 0.5532, 0.3843, 0.5261, 0.3923, 0.5263, 0.3941, 0.5529, 0.3941, 0.5529, 0.3923, 0.5263, 0.4009, 0.5262, 0.4026, 0.5525, 0.3427, 0.5452, 0.3403, 0.5418, 0.3469, 0.5282, 0.3527, 0.5378, 0.3527, 0.5378, 0.3469, 0.5282, 0.3539, 0.5141, 0.3616, 0.5314, 0.3616, 0.5314, 0.3539, 0.5141, 0.3797, 0.491, 0.3843, 0.5261, 0.3843, 0.5261, 0.3797, 0.491, 0.3874, 0.4884, 0.3923, 0.5263, 0.3923, 0.5263, 0.3874, 0.4884, 0.3962, 0.4872, 0.4009, 0.5262, 0.3403, 0.5418, 0.3322, 0.5393, 0.3336, 0.5254, 0.3469, 0.5282, 0.3469, 0.5282, 0.3336, 0.5254, 0.3343, 0.5133, 0.3539, 0.5141, 0.3539, 0.5141, 0.3343, 0.5133, 0.3337, 0.4997, 0.3646, 0.4894, 0.3797, 0.4855, 0.3858, 0.4589, 0.3939, 0.458, 0.3875, 0.487, 0.3875, 0.487, 0.3939, 0.458, 0.4026, 0.4577, 0.3962, 0.4872, 0.3319, 0.7078, 0.34, 0.7056, 0.3467, 0.7201, 0.3334, 0.7226, 0.3334, 0.7226, 0.3467, 0.7201, 0.3538, 0.7355, 0.3341, 0.7358, 0.3341, 0.7358, 0.3538, 0.7355, 0.3641, 0.7605, 0.3334, 0.7502, 0.3855, 0.7911, 0.3793, 0.7646, 0.3872, 0.763, 0.3938, 0.792, 0.3938, 0.792, 0.3872, 0.763, 0.3959, 0.7627, 0.4026, 0.7923, 0.34, 0.7056, 0.3424, 0.7022, 0.3525, 0.7106, 0.3467, 0.7201, 0.3467, 0.7201, 0.3525, 0.7106, 0.3616, 0.7181, 0.3538, 0.7355, 0.3538, 0.7355, 0.3616, 0.7181, 0.3841, 0.7238, 0.3793, 0.7591, 0.3793, 0.7591, 0.3841, 0.7238, 0.3922, 0.7236, 0.3872, 0.7616, 0.3872, 0.7616, 0.3922, 0.7236, 0.4009, 0.7236, 0.3959, 0.7627, 0.3424, 0.7022, 0.3441, 0.6911, 0.3543, 0.6932, 0.3525, 0.7106, 0.3525, 0.7106, 0.3543, 0.6932, 0.363, 0.6952, 0.3616, 0.7181, 0.3616, 0.7181, 0.363, 0.6952, 0.3863, 0.6965, 0.3841, 0.7238, 0.3841, 0.7238, 0.3863, 0.6965, 0.394, 0.6969, 0.3922, 0.7236, 0.3922, 0.7236, 0.394, 0.6969, 0.4026, 0.6973, 0.4009, 0.7236, 0.2128, 0.4907, 0.2016, 0.5108, 0.1943, 0.5043, 0.2244, 0.4586, 0.2244, 0.4586, 0.1943, 0.5043, 0.1799, 0.507, 0.2446, 0.4164, 0.2446, 0.4164, 0.1799, 0.507, 0.1376, 0.5366, 0.286, 0.3347, 0.3147, 0.3104, 0.3833, 0.2016, 0.3933, 0.1983, 0.3204, 0.3147, 0.3204, 0.3147, 0.3933, 0.1983, 0.4026, 0.1975, 0.3302, 0.3138, 0.2152, 0.488, 0.2128, 0.4907, 0.2244, 0.4586, 0.2302, 0.4534, 0.2302, 0.4534, 0.2244, 0.4586, 0.2446, 0.4164, 0.2514, 0.4152, 0.2514, 0.4152, 0.2446, 0.4164, 0.3088, 0.3222, 0.3128, 0.3442, 0.3128, 0.3442, 0.3088, 0.3222, 0.3189, 0.3177, 0.3233, 0.3433, 0.3233, 0.3433, 0.3189, 0.3177, 0.3302, 0.3138, 0.3346, 0.3411, 0.2139, 0.4962, 0.2152, 0.488, 0.2302, 0.4534, 0.2151, 0.4805, 0.2151, 0.4805, 0.2302, 0.4534, 0.2514, 0.4152, 0.2071, 0.4763, 0.2071, 0.4763, 0.2514, 0.4152, 0.2866, 0.3635, 0.1711, 0.4956, 0.3833, 0.2944, 0.3188, 0.3421, 0.3248, 0.3428, 0.3933, 0.2928, 0.3933, 0.2928, 0.3248, 0.3428, 0.3346, 0.3411, 0.4026, 0.2923, 0.1664, 0.7012, 0.1743, 0.7038, 0.1721, 0.7184, 0.16, 0.7144, 0.16, 0.7144, 0.1721, 0.7184, 0.1701, 0.732, 0.1544, 0.7267, 0.1544, 0.7267, 0.1701, 0.732, 0.1669, 0.7499, 0.1483, 0.7435, 0.3853, 0.9771, 0.3858, 0.9585, 0.3939, 0.9579, 0.3934, 0.9784, 0.3934, 0.9784, 0.3939, 0.9579, 0.4026, 0.9577, 0.4021, 0.9788, 0.1639, 0.6979, 0.1664, 0.7012, 0.16, 0.7144, 0.1536, 0.706, 0.1536, 0.706, 0.16, 0.7144, 0.1544, 0.7267, 0.1443, 0.7137, 0.1443, 0.7137, 0.1544, 0.7267, 0.1457, 0.7422, 0.1327, 0.7256, 0.386, 0.02457, 0.3859, 0.002086, 0.3939, 0.0005311, 0.394, 0.02601, 0.394, 0.02601, 0.3939, 0.0005311, 0.4025, 0.0, 0.4026, 0.02637, 0.1622, 0.6872, 0.1639, 0.6979, 0.1536, 0.706, 0.1508, 0.6901, 0.1508, 0.6901, 0.1536, 0.706, 0.1443, 0.7137, 0.1404, 0.6932, 0.1404, 0.6932, 0.1443, 0.7137, 0.1306, 0.7228, 0.1256, 0.699, 0.3862, 0.05242, 0.3862, 0.02884, 0.394, 0.0271, 0.394, 0.05286, 0.394, 0.05286, 0.394, 0.0271, 0.4026, 0.02637, 0.4026, 0.05273, 0.4026, 0.05273, 0.4026, 0.1975, 0.3941, 0.1969, 0.3941, 0.05339, 0.3941, 0.05339, 0.3941, 0.1969, 0.3864, 0.1958, 0.3864, 0.05451, 0.125, 0.696, 0.125, 0.5538, 0.1799, 0.507, 0.1404, 0.6932, 0.1404, 0.6932, 0.1799, 0.507, 0.1943, 0.5043, 0.1508, 0.6901, 0.1508, 0.6901, 0.1943, 0.5043, 0.2016, 0.5108, 0.1622, 0.6872, 0.4026, 0.2923, 0.4026, 0.4577, 0.394, 0.4575, 0.394, 0.2925, 0.394, 0.2925, 0.394, 0.4575, 0.3861, 0.4568, 0.3861, 0.2932, 0.1682, 0.5, 0.3318, 0.5, 0.3343, 0.5133, 0.2071, 0.4763, 0.2071, 0.4763, 0.3343, 0.5133, 0.3336, 0.5254, 0.2151, 0.4805, 0.2151, 0.4805, 0.3336, 0.5254, 0.3322, 0.5393, 0.2139, 0.4962, 0.4026, 0.5525, 0.4026, 0.6973, 0.394, 0.6969, 0.3941, 0.5529, 0.3941, 0.5529, 0.394, 0.6969, 0.3863, 0.6965, 0.3863, 0.5532, 0.3863, 0.5532, 0.3863, 0.6965, 0.363, 0.6952, 0.363, 0.5539, 0.363, 0.5539, 0.363, 0.6952, 0.3543, 0.6932, 0.3544, 0.5548, 0.3544, 0.5548, 0.3543, 0.6932, 0.3441, 0.6911, 0.3443, 0.556, 0.4026, 0.7923, 0.4026, 0.9577, 0.3939, 0.9575, 0.3939, 0.7925, 0.3939, 0.7925, 0.3939, 0.9575, 0.3858, 0.9568, 0.3858, 0.7932, 0.3318, 0.75, 0.1682, 0.75, 0.1701, 0.732, 0.3341, 0.7358, 0.3341, 0.7358, 0.1701, 0.732, 0.1721, 0.7184, 0.3334, 0.7226, 0.3334, 0.7226, 0.1721, 0.7184, 0.1743, 0.7038, 0.3319, 0.7078, 0.2016, 0.5108, 0.2128, 0.4907, 0.2152, 0.488, 0.2139, 0.4962, 0.3322, 0.5393, 0.3403, 0.5418, 0.3427, 0.5452, 0.3443, 0.556, 0.3441, 0.6911, 0.3424, 0.7022, 0.34, 0.7056, 0.3319, 0.7078, 0.1743, 0.7038, 0.1664, 0.7012, 0.1639, 0.6979, 0.1622, 0.6872])
me_cube_001.materials.append(mat_material_002)
me_cube_001.materials.append(mat_material_003)
me_cube_001.use_remesh_fix_poles = True
me_cube_001.use_remesh_preserve_attributes = False
me_cube_001.use_mirror_vertex_groups = False
me_cube_001.update()

# ---- objects
ob_cube = bpy.data.objects.new('Cube', me_cube_001)

# ---- transforms, parenting, visibility, modifiers, constraints
ob_cube.location = (0.0, 0.0, 0.0)
ob_cube.scale = (0.6825, 1.0, 3.137)
ob_cube.lineart.crease_threshold = 0.0
_m = ob_cube.modifiers.new('Auto Smooth', 'NODES')
_m.node_group = ng_auto_smooth
_gi = [s.identifier for s in ng_auto_smooth.interface.items_tree if s.item_type == 'SOCKET' and s.in_out == 'INPUT']
_m[_gi[1]] = 0.5236  # Angle

# ---- collection membership
col_collection.objects.link(ob_cube)

# ---- scene / render settings (as saved in the file)
scene.frame_start = 1; scene.frame_end = 250; scene.frame_set(1)
scene.render.engine = 'BLENDER_EEVEE_NEXT'
scene.cycles.use_denoising = False
scene.cycles.samples = 128
scene.cycles.sampling_pattern = 'TABULATED_SOBOL'
scene.cycles.use_adaptive_sampling = False
scene.cycles.use_light_tree = False
scene.view_settings.view_transform = 'Filmic'
bpy.context.view_layer.update()

# ---- added for rendering (the .blend has no active camera and no usable light): camera, sun
cam_auto = bpy.data.cameras.new('AutoCamera')
cam_auto.lens = 50.0
cam_auto.sensor_width = 36.0
cam_auto.clip_end = 1000.0
ob_auto_camera = bpy.data.objects.new('AutoCamera', cam_auto)
scene.collection.objects.link(ob_auto_camera)
ob_auto_camera.location = (7.15155, -8.74759, 6.52795)
ob_auto_camera.rotation_euler = (1.09748, -7.21219e-08, 0.694738)
scene.camera = ob_auto_camera
light_auto_sun = bpy.data.lights.new('AutoSun', 'SUN')
light_auto_sun.energy = 3.0
light_auto_sun.angle = 0.0523599
ob_auto_sun = bpy.data.objects.new('AutoSun', light_auto_sun)
scene.collection.objects.link(ob_auto_sun)
ob_auto_sun.rotation_euler = (0.872665, 0.174533, 0.523599)
bpy.context.view_layer.update()
